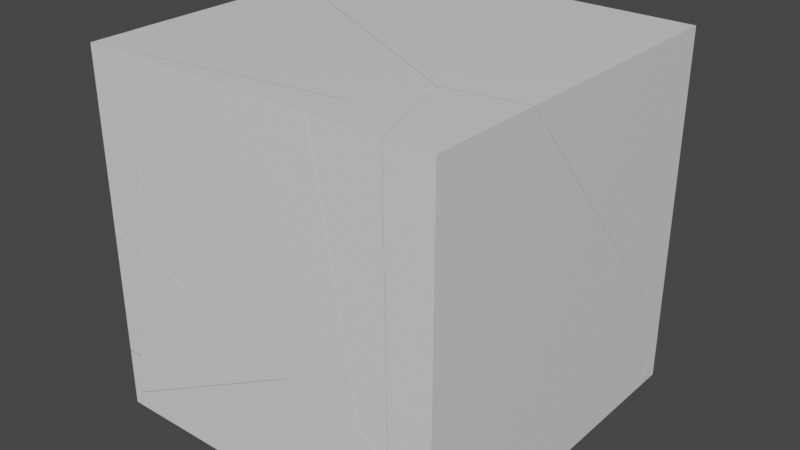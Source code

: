 # Source: Box_shatter.blend  (saved by Blender 2.90.8; exported with 4.5.12 LTS)
import bpy
from mathutils import Matrix  # noqa: F401  (used for matrix-valued properties, if any)

bpy.ops.wm.read_factory_settings(use_empty=True)
scene = bpy.context.scene
scene.name = 'Scene'

# ---- collections
col_collection = bpy.data.collections.new('Collection'); scene.collection.children.link(col_collection)

# ---- materials (node trees are filled in below, after node groups)
mat_material = bpy.data.materials.new('Material')
mat_material.alpha_threshold = 0.0
mat_material.use_transparent_shadow = False
mat_material.line_color = (0.0, 0.0, 0.0, 1.0)

# ---- material node trees
mat_material.use_nodes = True; mat_material.node_tree.nodes.clear()
_N = mat_material.node_tree.nodes; _L = mat_material.node_tree.links
n0 = _N.new('ShaderNodeOutputMaterial'); n0.name = 'Material Output'; n0.location = (300, 300)
n1 = _N.new('ShaderNodeBsdfPrincipled'); n1.name = 'Principled BSDF'; n1.location = (10, 300)
n1.distribution = 'GGX'
n1.subsurface_method = 'BURLEY'
n1.inputs[2].default_value = 0.4
n1.inputs[3].default_value = 1.45
n1.inputs[27].default_value = (0.0, 0.0, 0.0, 1.0)
n1.inputs[28].default_value = 1.0
_L.new(n1.outputs[0], n0.inputs[0])
n0.is_active_output = True

# ---- world
world_world = bpy.data.worlds.new('World'); scene.world = world_world
world_world.use_nodes = True; world_world.node_tree.nodes.clear()
_N = world_world.node_tree.nodes; _L = world_world.node_tree.links
n0 = _N.new('ShaderNodeOutputWorld'); n0.name = 'World Output'; n0.location = (300, 300)
n1 = _N.new('ShaderNodeBackground'); n1.name = 'Background'; n1.location = (10, 300)
n1.inputs[0].default_value = (0.05088, 0.05088, 0.05088, 1.0)
_L.new(n1.outputs[0], n0.inputs[0])
n0.is_active_output = True
world_world.color = (0.05088, 0.05088, 0.05088)
world_world.use_sun_shadow = False
world_world.sun_shadow_jitter_overblur = 0.0

# ---- meshes
me_cube_cell_007 = bpy.data.meshes.new('Cube_cell.007')
me_cube_cell_007.from_pydata([(1.026, 0.3703, 0.5608), (0.2768, -0.02804, -0.7666), (0.6197, 0.3195, -1.12), (-0.7072, -0.2052, 0.2842), (-0.8776, -0.03661, 0.4743), (-0.6674, -0.4093, 0.5608), (-0.8606, -0.1074, 0.5608), (-0.7395, -0.2966, 0.5608), (1.026, 0.3703, -1.102), (0.84, 0.3703, -1.138), (-0.6435, 0.3703, 0.5608), (-0.7565, 0.3703, 0.3615), (1.026, -1.006, 0.5608), (0.5965, -1.075, 0.5608), (-0.6968, 0.2531, 0.5608), (0.6021, 0.3703, -1.098), (-0.06524, 0.3703, -0.3815), (-0.6968, 0.2531, 0.5608), (-0.8606, -0.1074, 0.5608), (-0.7395, -0.2966, 0.5608), (-0.6674, -0.4093, 0.5608), (1.026, 0.3703, -1.102), (0.84, 0.3703, -1.138), (0.6021, 0.3703, -1.098), (-0.6435, 0.3703, 0.5608), (-0.7565, 0.3703, 0.3615), (1.026, -1.006, 0.5608), (0.5965, -1.075, 0.5608), (-0.06524, 0.3703, -0.3815)], [], [(0, 24, 17, 6, 19, 5, 13, 26), (4, 7, 18), (4, 25, 16, 2, 1), (4, 1, 3), (2, 23, 22), (12, 27, 1, 2, 22, 21), (4, 3, 20, 7), (4, 18, 14), (8, 9, 15, 28, 11, 24, 0), (14, 10, 25, 4), (20, 3, 1, 27), (16, 23, 2), (26, 8, 0)])
_k = set([(5, 13), (5, 19), (6, 17), (6, 19), (7, 18), (7, 20), (8, 9), (8, 26), (9, 15), (10, 14), (10, 25), (11, 24), (11, 28), (12, 21), (12, 27), (13, 26), (14, 18), (15, 28), (16, 23), (16, 25), (17, 24), (20, 27), (21, 22), (22, 23)])
me_cube_cell_007.attributes.new('sharp_edge', 'BOOLEAN', 'EDGE').data.foreach_set('value', [ (min(e.vertices), max(e.vertices)) in _k for e in me_cube_cell_007.edges])
_uv = me_cube_cell_007.uv_layers.new(name='UVMap')
_uv.uv.foreach_set('vector', [0.625, 0.5, 0.8337, 0.5, 0.8404, 0.5147, 0.8609, 0.5597, 0.8457, 0.5834, 0.8367, 0.5974, 0.6787, 0.6807, 0.625, 0.672, 0.0, 0.0, 0.6351, 0.0, 0.6316, 0.6316, 0.0, 0.0, 0.8903, 0.0, 1.0, 0.4968, 1.0, 1.0, 1.0, 1.0, 0.0, 0.0, 1.0, 0.0, 1.0, 1.0, 0.0, 0.0, 0.5026, 0.0, 0.5047, 0.5047, 0.1336, 0.02827, 0.964, 0.964, 0.0, 0.0, 1.0, 0.0, 1.0, 0.5047, 0.97, 0.9326, 0.0, 0.0, 1.0, 0.0, 1.0, 0.8476, 0.6351, 0.6351, 0.0, 0.0, 0.6316, 0.0, 0.6336, 0.6336, 0.4171, 0.5, 0.4126, 0.4767, 0.4176, 0.447, 0.5072, 0.3635, 0.6001, 0.2771, 0.625, 0.2913, 0.625, 0.5, 1.0, 0.6336, 0.8669, 0.757, 0.1097, 0.0, 1.0, 0.0, 0.1524, 0.0, 0.0, 0.0, 1.0, 0.0, 1.0, 0.964, 0.4968, 0.4968, 1.0, 0.4974, 1.0, 1.0, 0.625, 0.672, 0.4171, 0.5, 0.625, 0.5])
me_cube_cell_007.materials.append(mat_material)
me_cube_cell_007.use_remesh_fix_poles = True
me_cube_cell_007.use_remesh_preserve_attributes = False
me_cube_cell_007.use_mirror_vertex_groups = False
me_cube_cell_007.update()
me_cube_cell_001 = bpy.data.meshes.new('Cube_cell.001')
me_cube_cell_001.from_pydata([(0.25, -1.162, 1.328), (0.25, -1.162, -0.672), (-0.4982, 0.4388, -0.001026), (-0.1569, 0.7857, -0.3532), (0.0208, -1.162, -0.672), (-0.002151, -1.162, 1.328), (-0.005143, -1.152, 1.328), (0.25, 0.8382, -0.3371), (0.06918, 0.8382, -0.3725), (0.2256, 0.8382, -0.4317), (0.25, 0.8382, -0.4409), (0.25, -0.5405, 1.328), (-0.1779, -0.6099, 1.328), (0.25, 0.6548, -0.672), (-0.2026, 0.5199, -0.672), (-0.1347, 0.5403, -0.672), (-0.4084, 0.1825, -0.672), (-0.2299, 0.4754, -0.672), (-0.002151, -1.162, 1.328), (0.0208, -1.162, -0.672), (-0.005143, -1.152, 1.328), (0.25, 0.8382, -0.3371), (0.06918, 0.8382, -0.3725), (0.2256, 0.8382, -0.4317), (0.25, 0.8382, -0.4409), (0.25, -0.5405, 1.328), (-0.1779, -0.6099, 1.328), (0.25, 0.6548, -0.672), (-0.1347, 0.5403, -0.672), (-0.2026, 0.5199, -0.672), (-0.4084, 0.1825, -0.672), (-0.2299, 0.4754, -0.672)], [], [(1, 0, 18, 19), (2, 26, 11, 21, 22, 3), (2, 20, 26), (24, 23, 8, 7), (19, 30, 17, 29, 28, 13, 1), (31, 16, 2), (16, 4, 5, 20, 2), (14, 31, 2, 3), (25, 12, 6, 18, 0), (15, 14, 3, 22, 9), (9, 10, 27, 15), (13, 24, 7, 25, 0, 1)])
_k = set([(4, 5), (4, 16), (5, 20), (6, 12), (6, 18), (7, 8), (7, 25), (8, 23), (9, 10), (9, 22), (10, 27), (11, 21), (11, 26), (12, 25), (13, 24), (13, 28), (14, 15), (14, 31), (15, 27), (16, 31), (17, 29), (17, 30), (18, 19), (19, 30), (20, 26), (21, 22), (23, 24), (28, 29)])
me_cube_cell_001.attributes.new('sharp_edge', 'BOOLEAN', 'EDGE').data.foreach_set('value', [ (min(e.vertices), max(e.vertices)) in _k for e in me_cube_cell_001.edges])
_uv = me_cube_cell_001.uv_layers.new(name='UVMap')
_uv.uv.foreach_set('vector', [0.375, 0.75, 0.625, 0.75, 0.625, 0.7815, 0.375, 0.7787, 0.0, 0.0, 0.9637, 0.0, 0.9635, 0.9188, 0.1121, 0.02864, 0.4903, 0.0, 0.0, 0.0, 0.0, 0.0, 0.9638, 0.0, 0.9637, 0.9637, 0.4039, 0.5, 0.405, 0.4969, 0.4124, 0.4774, 0.4169, 0.5, 0.3463, 0.75, 0.2927, 0.582, 0.315, 0.5453, 0.3184, 0.5398, 0.3269, 0.5372, 0.375, 0.5229, 0.375, 0.75, 0.06955, 0.06955, 1.0, 0.06889, 1.0, 1.0, 0.06889, 0.06889, 0.9699, 0.01332, 0.9695, 0.9657, 0.9638, 0.9638, 1.0, 1.0, 0.1359, 0.1359, 0.06955, 0.0, 1.0, 0.0, 1.0, 1.0, 0.625, 0.6723, 0.6785, 0.681, 0.6569, 0.7488, 0.6565, 0.75, 0.625, 0.75, 0.1514, 0.1514, 0.1359, 0.0, 1.0, 0.0, 1.0, 0.5097, 0.877, 0.877, 0.877, 0.0, 0.9242, 0.07484, 0.9054, 0.7538, 0.1514, 0.0, 0.375, 0.5229, 0.4039, 0.5, 0.4169, 0.5, 0.625, 0.6723, 0.625, 0.75, 0.375, 0.75])
me_cube_cell_001.materials.append(mat_material)
me_cube_cell_001.use_remesh_fix_poles = True
me_cube_cell_001.use_remesh_preserve_attributes = False
me_cube_cell_001.use_mirror_vertex_groups = False
me_cube_cell_001.update()
me_cube_cell_002 = bpy.data.meshes.new('Cube_cell.002')
me_cube_cell_002.from_pydata([(-0.0987, 0.2324, 0.07383), (-0.004492, -0.1743, -0.01192), (-0.0987, 0.2324, -0.13), (-0.0987, -0.06335, -0.04653), (-0.0987, -0.1508, -0.02148), (-0.0987, -0.2255, 0.07383), (-0.0987, -0.1813, 0.01734), (0.0121, -0.2446, 0.07383), (-0.0346, -0.2367, 0.07383), (0.1162, 0.2324, -0.1249), (0.2295, 0.2324, 0.07383), (0.1757, 0.1142, 0.07383), (0.09776, 0.2324, -0.1255), (-0.0987, 0.2324, -0.13), (-0.0987, -0.06335, -0.04653), (-0.0987, -0.1508, -0.02148), (-0.0987, -0.2255, 0.07383), (-0.0987, -0.1813, 0.01734), (0.1757, 0.1142, 0.07383), (0.0121, -0.2446, 0.07383), (-0.0346, -0.2367, 0.07383), (0.2295, 0.2324, 0.07383), (0.1162, 0.2324, -0.1249), (0.09776, 0.2324, -0.1255)], [], [(1, 19, 8, 6, 4), (14, 13, 23), (22, 21, 18, 1), (10, 9, 12, 2, 0), (2, 3, 15, 17, 16, 0), (18, 19, 1), (23, 22, 1, 4, 14), (16, 20, 7, 11, 10, 0), (8, 5, 6)])
_k = set([(2, 3), (2, 12), (3, 15), (4, 6), (4, 14), (5, 6), (5, 8), (7, 11), (7, 20), (8, 19), (9, 10), (9, 12), (10, 11), (13, 14), (13, 23), (15, 17), (16, 17), (16, 20), (18, 19), (18, 21), (21, 22), (22, 23)])
me_cube_cell_002.attributes.new('sharp_edge', 'BOOLEAN', 'EDGE').data.foreach_set('value', [ (min(e.vertices), max(e.vertices)) in _k for e in me_cube_cell_002.edges])
_uv = me_cube_cell_002.uv_layers.new(name='UVMap')
_uv.uv.foreach_set('vector', [0.0, 0.0, 0.6335, 0.0, 1.0, 0.3308, 1.0, 0.7075, 0.6542, 0.6542, 1.0, 0.8218, 0.2969, 0.1193, 1.0, 0.1189, 0.1095, 0.1095, 0.8662, 0.1093, 1.0, 0.3682, 1.0, 1.0, 0.625, 0.291, 0.6002, 0.2769, 0.6001, 0.2746, 0.5995, 0.25, 0.625, 0.25, 0.5995, 0.25, 0.61, 0.213, 0.6131, 0.2021, 0.6179, 0.1983, 0.625, 0.1928, 0.625, 0.25, 0.3682, 0.3682, 1.0, 0.3665, 1.0, 1.0, 0.1189, 0.1189, 0.1095, 0.0, 1.0, 0.0, 1.0, 0.6542, 0.8218, 0.8218, 0.875, 0.5572, 0.867, 0.5586, 0.8611, 0.5596, 0.8407, 0.5148, 0.834, 0.5, 0.875, 0.5, 0.3308, 0.3308, 0.7075, 0.331, 0.7075, 0.7075])
me_cube_cell_002.materials.append(mat_material)
me_cube_cell_002.use_remesh_fix_poles = True
me_cube_cell_002.use_remesh_preserve_attributes = False
me_cube_cell_002.use_mirror_vertex_groups = False
me_cube_cell_002.update()
me_cube_cell_003 = bpy.data.meshes.new('Cube_cell.003')
me_cube_cell_003.from_pydata([(-0.5992, 0.4513, -0.8063), (-0.3341, -0.1242, 0.915), (-0.5047, 0.04488, 1.105), (0.993, 0.3998, -0.4875), (0.651, 0.05306, -0.1356), (-0.5992, -1.091, -0.8063), (-0.5992, -0.7604, -0.2636), (-0.5992, 0.04813, 1.063), (-0.5992, 0.06833, 1.096), (-0.5992, 0.1563, 1.071), (-0.5992, 0.4513, 0.9873), (-0.3842, 0.4513, 0.9929), (0.3047, 0.4513, 0.2535), (-0.4028, 0.4513, 0.9924), (0.9745, 0.4513, -0.4661), (0.745, 0.4513, -0.8063), (0.8341, 0.4513, -0.6744), (-0.579, -1.097, -0.8063), (-0.5704, -1.1, -0.8063), (0.7402, -0.2032, -0.8063), (0.9469, 0.1341, -0.8063), (0.7799, -0.1385, -0.8063), (-0.5992, -1.091, -0.8063), (-0.5992, -0.7604, -0.2636), (-0.5992, 0.04813, 1.063), (-0.5992, 0.06833, 1.096), (-0.5992, 0.1563, 1.071), (-0.5992, 0.4513, 0.9873), (-0.3842, 0.4513, 0.9929), (0.3047, 0.4513, 0.2535), (-0.4028, 0.4513, 0.9924), (0.9745, 0.4513, -0.4661), (0.745, 0.4513, -0.8063), (0.8341, 0.4513, -0.6744), (-0.579, -1.097, -0.8063), (-0.5704, -1.1, -0.8063), (0.7402, -0.2032, -0.8063), (0.9469, 0.1341, -0.8063), (0.7799, -0.1385, -0.8063)], [], [(0, 32, 37, 38, 36, 35, 34, 22), (0, 27, 30, 28, 12, 31, 16, 32), (4, 19, 21, 3), (29, 11, 2, 1, 3), (1, 4, 3), (22, 23, 7, 25, 26, 27, 0), (20, 15, 33, 3), (33, 14, 3), (14, 29, 3), (24, 6, 17, 18, 1), (13, 10, 9), (6, 5, 17), (9, 8, 2, 11, 13), (21, 20, 3), (8, 24, 1, 2), (4, 1, 18, 19)])
_k = set([(5, 6), (5, 17), (6, 24), (7, 23), (7, 25), (8, 9), (8, 24), (9, 10), (10, 13), (11, 13), (11, 29), (12, 28), (12, 31), (14, 29), (14, 33), (15, 20), (15, 33), (16, 31), (16, 32), (17, 18), (18, 19), (19, 21), (20, 21), (22, 23), (22, 34), (25, 26), (26, 27), (27, 30), (28, 30), (32, 37), (34, 35), (35, 36), (36, 38), (37, 38)])
me_cube_cell_003.attributes.new('sharp_edge', 'BOOLEAN', 'EDGE').data.foreach_set('value', [ (min(e.vertices), max(e.vertices)) in _k for e in me_cube_cell_003.edges])
_uv = me_cube_cell_003.uv_layers.new(name='UVMap')
_uv.uv.foreach_set('vector', [0.125, 0.5, 0.293, 0.5, 0.3183, 0.5397, 0.2974, 0.5737, 0.2924, 0.5818, 0.1286, 0.6939, 0.1275, 0.6936, 0.125, 0.6928, 0.375, 0.25, 0.5992, 0.25, 0.5998, 0.2745, 0.5999, 0.2769, 0.5075, 0.363, 0.4175, 0.4467, 0.3915, 0.4292, 0.375, 0.418, 0.0, 0.0, 0.9312, 0.0, 1.0, 0.1346, 1.0, 1.0, 0.4947, 0.4947, 0.1104, 0.0, 0.0, 0.0, 1.0, 0.0, 1.0, 1.0, 0.0, 0.0, 1.0, 0.0, 1.0, 1.0, 0.375, 0.0572, 0.4428, 0.09853, 0.6087, 0.1996, 0.6128, 0.2021, 0.6097, 0.2131, 0.5992, 0.25, 0.375, 0.25, 0.1358, 0.1358, 0.9111, 0.1349, 1.0, 0.4929, 1.0, 1.0, 0.4929, 0.4929, 1.0, 0.4923, 1.0, 1.0, 0.4923, 0.4923, 1.0, 0.4947, 1.0, 1.0, 0.1593, 0.1593, 0.6958, 0.0, 0.9744, 0.0, 1.0, 0.02814, 1.0, 1.0, 1.0, 0.8802, 0.2964, 0.1776, 1.0, 0.1793, 0.6958, 0.6958, 0.9743, 0.6955, 0.9744, 0.9744, 0.1793, 0.1793, 0.3472, 0.0, 1.0, 0.0, 1.0, 0.8896, 0.8802, 0.8802, 0.1346, 0.1346, 1.0, 0.1358, 1.0, 1.0, 0.3472, 0.3472, 0.1593, 0.0, 1.0, 0.0, 1.0, 1.0, 0.0, 0.0, 0.0, 0.0, 0.9719, 0.0, 0.9312, 0.9312])
me_cube_cell_003.materials.append(mat_material)
me_cube_cell_003.use_remesh_fix_poles = True
me_cube_cell_003.use_remesh_preserve_attributes = False
me_cube_cell_003.use_mirror_vertex_groups = False
me_cube_cell_003.update()
me_cube_cell_001_cell_008 = bpy.data.meshes.new('Cube_cell.001_cell.008')
me_cube_cell_001_cell_008.from_pydata([(0.1119, 0.04503, 0.1066), (0.08056, 0.04503, 0.1183), (-0.07607, 0.04503, 0.1767), (0.1119, 0.04503, -0.08015), (0.1119, 0.02703, -0.1226), (0.1119, -0.02662, -0.1226), (0.1119, -0.05906, -0.1045), (0.1119, -0.1026, -0.08011), (0.03801, 0.04503, -0.1226), (0.0499, 0.03309, -0.1226), (-0.1414, 0.04503, 0.05658), (0.01233, 0.04503, -0.1091), (-0.141, 0.04503, -0.02673), (-0.07652, -0.08593, 0.01163), (0.07648, -0.09955, -0.06292), (-0.1355, -0.04724, 0.08243), (-0.1326, -0.08087, 0.03889), (-0.1131, 0.03651, 0.1798), (-0.1124, 0.04503, 0.1828), (0.1119, 0.04503, 0.1066), (0.08056, 0.04503, 0.1183), (-0.07607, 0.04503, 0.1767), (0.1119, 0.04503, -0.08015), (0.1119, 0.02703, -0.1226), (0.1119, -0.02662, -0.1226), (0.1119, -0.05906, -0.1045), (0.1119, -0.1026, -0.08011), (0.03801, 0.04503, -0.1226), (0.03801, 0.04503, -0.1226), (0.03801, 0.04503, -0.1226), (0.0499, 0.03309, -0.1226), (0.01233, 0.04503, -0.1091), (-0.141, 0.04503, -0.02673), (-0.1124, 0.04503, 0.1828), (-0.1414, 0.04503, 0.05658)], [], [(1, 21, 17, 15, 16, 13), (5, 30, 27, 23), (33, 17, 21), (28, 31, 32, 34, 18, 2, 20, 19, 22), (13, 14, 26, 0, 1), (12, 11, 9, 24, 25, 14, 13, 16), (15, 17, 33, 10), (11, 8, 9), (10, 12, 16, 15), (25, 26, 14), (23, 22, 19, 7, 6, 5), (29, 3, 4)])
_k = set([(0, 1), (0, 26), (1, 21), (2, 18), (2, 20), (3, 4), (3, 29), (4, 29), (5, 6), (5, 30), (6, 7), (7, 19), (8, 9), (8, 11), (9, 24), (10, 12), (10, 33), (11, 12), (18, 34), (19, 20), (21, 33), (22, 23), (22, 28), (23, 27), (24, 25), (25, 26), (27, 30), (28, 31), (31, 32), (32, 34)])
me_cube_cell_001_cell_008.attributes.new('sharp_edge', 'BOOLEAN', 'EDGE').data.foreach_set('value', [ (min(e.vertices), max(e.vertices)) in _k for e in me_cube_cell_001_cell_008.edges])
_uv = me_cube_cell_001_cell_008.uv_layers.new(name='UVMap')
_uv.uv.foreach_set('vector', [0.1223, 0.1223, 0.4978, 0.0, 0.583, 0.0, 0.6015, 0.2666, 0.5804, 0.383, 0.4439, 0.4439, 0.375, 0.509, 0.3673, 0.5015, 0.366, 0.5, 0.375, 0.5023, 0.5019, 0.07697, 0.417, 0.0, 0.5022, 0.0, 0.375, 0.4908, 0.3767, 0.4876, 0.387, 0.4684, 0.3974, 0.4683, 0.4132, 0.472, 0.4124, 0.4765, 0.4051, 0.4961, 0.4036, 0.5, 0.3803, 0.5, 0.4439, 0.0, 0.6686, 0.515, 0.7204, 0.6339, 0.1576, 0.09522, 0.1223, 0.0, 0.12, 0.12, 0.5124, 0.0, 0.6353, 0.0, 0.9274, 0.09849, 1.0, 0.1783, 1.0, 0.3057, 0.578, 0.3919, 0.4233, 0.4233, 0.3641, 0.0, 0.6902, 0.5408, 0.6925, 0.565, 0.1283, 0.0, 1.0, 0.4876, 0.5305, 0.01649, 1.0, 0.3647, 0.1283, 0.1283, 1.0, 0.1274, 1.0, 0.4491, 0.3641, 0.3641, 0.1783, 0.1783, 0.3155, 0.1787, 0.3057, 0.3057, 0.375, 0.5023, 0.3803, 0.5, 0.4036, 0.5, 0.3803, 0.5185, 0.3773, 0.513, 0.375, 0.509, 0.5172, 0.514, 0.8032, 0.5126, 0.8033, 0.6981])
me_cube_cell_001_cell_008.materials.append(mat_material)
me_cube_cell_001_cell_008.use_remesh_fix_poles = True
me_cube_cell_001_cell_008.use_remesh_preserve_attributes = False
me_cube_cell_001_cell_008.use_mirror_vertex_groups = False
me_cube_cell_001_cell_008.update()
me_cube_cell_001_cell_001 = bpy.data.meshes.new('Cube_cell.001_cell.001')
me_cube_cell_001_cell_001.from_pydata([(0.287, -0.01869, -0.03836), (-0.09891, -0.1331, -0.03836), (0.287, 0.01383, 0.002749), (0.287, 0.05776, -0.02166), (0.287, 0.08768, -0.03836), (0.2087, 0.1626, -0.03836), (-0.07747, 0.1626, -0.03836), (-0.1429, 0.04641, -0.03836), (0.07981, 0.1626, 0.03037), (0.03308, 0.1626, 0.05505), (-0.00918, 0.1626, 0.01961), (0.2512, 0.01701, 0.02021), (0.0972, 0.03042, 0.09486), (0.07186, 0.03266, 0.1071), (0.04124, 0.0352, 0.1217), (-0.1638, -0.1427, -0.02634), (-0.1321, -0.1429, -0.03836), (-0.157, -0.1035, 0.02065), (-0.1921, -0.1112, -0.03836), (-0.2097, -0.08357, -0.03836), (-0.1704, -0.1356, -0.02904), (-0.1687, -0.09839, 0.008389), (-0.2018, -0.08335, -0.02638), (-0.2071, -0.08097, -0.03205), (0.287, 0.01383, 0.002749), (0.287, -0.01869, -0.03836), (-0.09891, -0.1331, -0.03836), (-0.1321, -0.1429, -0.03836), (0.287, 0.05776, -0.02166), (0.287, 0.08768, -0.03836), (0.2087, 0.1626, -0.03836), (-0.07747, 0.1626, -0.03836), (-0.1429, 0.04641, -0.03836), (-0.2097, -0.08357, -0.03836), (0.07981, 0.1626, 0.03037), (-0.00918, 0.1626, 0.01961), (0.03308, 0.1626, 0.05505), (-0.1921, -0.1112, -0.03836)], [], [(26, 25, 24, 11, 12), (0, 1, 27, 37, 33, 32, 31, 30, 29), (21, 22, 23, 19, 18, 20), (31, 35, 36, 34, 30), (11, 24, 28), (18, 16, 15, 20), (7, 19, 23), (22, 21, 17, 14, 9, 10), (8, 9, 14, 13), (29, 3, 2, 0), (17, 21, 20, 15), (13, 12, 11, 28, 4, 5, 8), (12, 13, 14, 17, 15, 16, 26), (23, 22, 10, 6, 7)])
_k = set([(0, 1), (0, 2), (1, 27), (2, 3), (3, 29), (4, 5), (4, 28), (5, 8), (6, 7), (6, 10), (7, 19), (8, 9), (9, 10), (16, 18), (16, 26), (18, 19), (24, 25), (24, 28), (25, 26), (27, 37), (29, 30), (30, 34), (31, 32), (31, 35), (32, 33), (33, 37), (34, 36), (35, 36)])
me_cube_cell_001_cell_001.attributes.new('sharp_edge', 'BOOLEAN', 'EDGE').data.foreach_set('value', [ (min(e.vertices), max(e.vertices)) in _k for e in me_cube_cell_001_cell_001.edges])
_uv = me_cube_cell_001_cell_001.uv_layers.new(name='UVMap')
_uv.uv.foreach_set('vector', [0.8484, 0.0, 0.8484, 0.7564, 0.7244, 0.6378, 0.6718, 0.5171, 0.4468, 0.0, 0.375, 0.5227, 0.3268, 0.537, 0.3226, 0.5382, 0.3151, 0.5342, 0.3129, 0.5308, 0.3213, 0.5145, 0.3294, 0.5, 0.3652, 0.5, 0.375, 0.5094, 0.7634, 0.7634, 0.8484, 0.7264, 0.8622, 0.7205, 0.8776, 0.7269, 0.8775, 0.7948, 0.8547, 0.8547, 0.375, 0.4544, 0.3822, 0.463, 0.3867, 0.4683, 0.3836, 0.4741, 0.375, 0.4902, 1.0, 0.3082, 0.8619, 0.1801, 1.0, 0.1801, 0.581, 0.01987, 0.5802, 0.2128, 0.4796, 0.1117, 0.5024, 0.09049, 1.0, 0.4797, 0.8809, 0.0477, 1.0, 0.08085, 0.07344, 0.07344, 0.192, 0.05894, 0.2344, 0.05454, 1.0, 0.5541, 1.0, 0.8745, 0.8438, 0.8438, 1.0, 0.8795, 0.12, 0.0, 0.4265, 0.0, 1.0, 0.567, 0.375, 0.5094, 0.3771, 0.5131, 0.3801, 0.5186, 0.375, 0.5227, 0.7026, 0.7026, 1.0, 0.7634, 1.0, 0.8547, 0.8305, 0.8305, 0.567, 0.567, 0.5846, 0.4868, 0.6918, 0.0, 0.8199, 0.0, 0.8903, 0.07734, 0.9956, 0.5011, 0.8795, 0.8795, 0.4468, 0.4468, 0.5085, 0.4195, 0.583, 0.387, 1.0, 0.7026, 1.0, 0.8305, 0.9238, 0.8557, 0.8484, 0.8484, 0.08085, 0.08085, 0.07344, 0.0, 0.8438, 0.0, 0.8435, 0.7672, 0.4797, 0.4797])
me_cube_cell_001_cell_001.materials.append(mat_material)
me_cube_cell_001_cell_001.use_remesh_fix_poles = True
me_cube_cell_001_cell_001.use_remesh_preserve_attributes = False
me_cube_cell_001_cell_001.use_mirror_vertex_groups = False
me_cube_cell_001_cell_001.update()
me_cube_cell_001_cell_003 = bpy.data.meshes.new('Cube_cell.001_cell.003')
me_cube_cell_001_cell_003.from_pydata([(-0.1505, 0.1191, -0.01942), (0.1208, 0.1191, -0.01942), (0.06876, 0.0001412, -0.01942), (-0.06272, 0.1191, 0.1107), (0.01209, -0.1104, -0.01942), (0.004614, -0.1248, -0.01942), (0.006977, -0.1224, -0.01358), (0.1208, 0.1191, -0.01942), (0.06876, 0.0001412, -0.01942), (0.01209, -0.1104, -0.01942), (-0.06272, 0.1191, 0.1107), (0.004614, -0.1248, -0.01942), (-0.1505, 0.1191, -0.01942)], [], [(12, 10, 7), (8, 1, 3, 6), (6, 11, 9, 8), (11, 6, 3, 0), (7, 2, 4, 5, 12)])
_k = set([(0, 3), (0, 11), (1, 3), (1, 8), (2, 4), (2, 7), (4, 5), (5, 12), (7, 10), (8, 9), (9, 11), (10, 12)])
me_cube_cell_001_cell_003.attributes.new('sharp_edge', 'BOOLEAN', 'EDGE').data.foreach_set('value', [ (min(e.vertices), max(e.vertices)) in _k for e in me_cube_cell_001_cell_003.edges])
_uv = me_cube_cell_001_cell_003.uv_layers.new(name='UVMap')
_uv.uv.foreach_set('vector', [0.375, 0.4183, 0.3913, 0.4293, 0.375, 0.4523, 1.0, 0.4711, 0.9704, 0.814, 0.2919, 0.1348, 1.0, 0.08756, 0.08756, 0.08756, 0.08301, 0.0, 0.1252, 0.0, 0.4711, 0.4711, 0.8717, 0.7191, 0.8634, 0.7155, 0.561, 0.1226, 0.8785, 0.1223, 0.3273, 0.5, 0.3208, 0.5149, 0.3137, 0.5287, 0.3127, 0.5305, 0.2933, 0.5])
me_cube_cell_001_cell_003.materials.append(mat_material)
me_cube_cell_001_cell_003.use_remesh_fix_poles = True
me_cube_cell_001_cell_003.use_remesh_preserve_attributes = False
me_cube_cell_001_cell_003.use_mirror_vertex_groups = False
me_cube_cell_001_cell_003.update()
me_cube_cell_001_cell_004 = bpy.data.meshes.new('Cube_cell.001_cell.004')
me_cube_cell_001_cell_004.from_pydata([(-0.0009474, 0.08401, -0.1176), (-0.01849, 0.0438, -0.1176), (-0.03504, 0.005347, -0.1176), (0.009361, 0.08401, -0.1176), (0.1229, 0.08401, -0.02223), (0.1223, 0.08401, 0.06117), (0.09865, 0.08401, 0.07342), (0.04416, 0.08401, -0.08842), (0.1307, -0.0426, 0.04387), (0.1282, -0.009157, 0.08697), (0.08965, -0.07133, 0.02289), (-0.08394, 0.08401, 0.1668), (-0.1868, 0.08401, 0.01435), (0.06322, -0.003191, 0.1187), (-0.0338, 0.005347, 0.1657), (-0.06631, -0.1804, -0.05662), (-0.0681, 0.05882, 0.1665), (-0.0783, -0.1752, -0.06909), (-0.1204, -0.1462, -0.1041), (-0.117, -0.1572, -0.1095), (-0.0009474, 0.08401, -0.1176), (-0.01849, 0.0438, -0.1176), (-0.03504, 0.005347, -0.1176), (0.009361, 0.08401, -0.1176), (0.1229, 0.08401, -0.02223), (0.1223, 0.08401, 0.06117), (-0.08394, 0.08401, 0.1668), (0.09865, 0.08401, 0.07342), (0.04416, 0.08401, -0.08842), (-0.1868, 0.08401, 0.01435)], [], [(16, 11, 12, 18, 19, 17), (23, 22, 21, 20), (20, 29, 26, 27, 25, 24, 28, 23), (7, 4, 8, 10), (18, 12, 0, 1), (13, 9, 5, 6), (9, 8, 4, 5), (17, 19, 2, 3), (3, 7, 10, 15, 17), (6, 11, 16, 14, 13), (1, 2, 19, 18), (14, 16, 17, 15), (15, 10, 8, 9, 13, 14)])
_k = set([(0, 1), (0, 12), (1, 2), (2, 3), (3, 7), (4, 5), (4, 7), (5, 6), (6, 11), (11, 12), (20, 21), (20, 29), (21, 22), (22, 23), (23, 28), (24, 25), (24, 28), (25, 27), (26, 27), (26, 29)])
me_cube_cell_001_cell_004.attributes.new('sharp_edge', 'BOOLEAN', 'EDGE').data.foreach_set('value', [ (min(e.vertices), max(e.vertices)) in _k for e in me_cube_cell_001_cell_004.edges])
_uv = me_cube_cell_001_cell_004.uv_layers.new(name='UVMap')
_uv.uv.foreach_set('vector', [0.1849, 0.1849, 0.1844, 0.123, 0.5564, 0.1226, 0.8448, 0.6879, 0.8579, 0.7148, 0.7592, 0.7592, 0.329, 0.5, 0.3234, 0.5098, 0.3255, 0.505, 0.3277, 0.5, 0.375, 0.4527, 0.3915, 0.4295, 0.4105, 0.4423, 0.3989, 0.4652, 0.3973, 0.4681, 0.3869, 0.4682, 0.3786, 0.4583, 0.375, 0.454, 1.0, 0.8728, 0.1278, 0.0, 0.4523, 0.0, 1.0, 0.4744, 1.0, 0.678, 0.2969, 0.1204, 0.9851, 0.1201, 1.0, 0.2175, 1.0, 0.3308, 0.655, 0.0, 0.8786, 0.0, 1.0, 0.1213, 0.6324, 0.6324, 0.5477, 0.0, 0.8722, 0.0, 0.8708, 0.8708, 0.9601, 0.7138, 0.09393, 0.0, 0.6004, 0.0, 1.0, 0.1195, 0.1195, 0.1195, 0.1272, 0.0, 0.5256, 0.0, 0.76, 0.7128, 0.7466, 0.7466, 0.1213, 0.1213, 0.7173, 0.1209, 0.6926, 0.1815, 0.6383, 0.3101, 0.3308, 0.3308, 0.2175, 0.2175, 0.3996, 0.0, 0.9061, 0.0, 0.678, 0.678, 0.09257, 0.09257, 1.0, 0.1849, 0.9546, 0.7499, 0.6973, 0.6973, 1.0, 0.6973, 0.6719, 0.449, 0.5856, 0.3836, 0.6092, 0.2664, 0.7638, 0.1973, 1.0, 0.09257])
me_cube_cell_001_cell_004.materials.append(mat_material)
me_cube_cell_001_cell_004.use_remesh_fix_poles = True
me_cube_cell_001_cell_004.use_remesh_preserve_attributes = False
me_cube_cell_001_cell_004.use_mirror_vertex_groups = False
me_cube_cell_001_cell_004.update()
me_cube_cell_001_cell_005 = bpy.data.meshes.new('Cube_cell.001_cell.005')
me_cube_cell_001_cell_005.from_pydata([(0.01528, 0.003747, -0.008854), (0.01528, 0.003747, 0.02656), (0.01528, -0.01124, -0.008854), (-0.04585, 0.003747, -0.008854), (0.01528, 0.003747, 0.02656), (0.01528, -0.01124, -0.008854), (-0.04585, 0.003747, -0.008854)], [], [(0, 4, 5), (6, 4, 0), (2, 1, 3), (5, 6, 0)])
_k = set([(1, 2), (1, 3), (2, 3), (4, 5), (4, 6), (5, 6)])
me_cube_cell_001_cell_005.attributes.new('sharp_edge', 'BOOLEAN', 'EDGE').data.foreach_set('value', [ (min(e.vertices), max(e.vertices)) in _k for e in me_cube_cell_001_cell_005.edges])
_uv = me_cube_cell_001_cell_005.uv_layers.new(name='UVMap')
_uv.uv.foreach_set('vector', [0.375, 0.5, 0.3794, 0.5, 0.375, 0.5019, 0.375, 0.4924, 0.3794, 0.5, 0.375, 0.5, 0.3143, 0.2019, 0.4716, 0.2016, 0.4733, 0.4484, 0.375, 0.5019, 0.3674, 0.5, 0.375, 0.5])
me_cube_cell_001_cell_005.materials.append(mat_material)
me_cube_cell_001_cell_005.use_remesh_fix_poles = True
me_cube_cell_001_cell_005.use_remesh_preserve_attributes = False
me_cube_cell_001_cell_005.use_mirror_vertex_groups = False
me_cube_cell_001_cell_005.update()
me_cube_cell_001_cell_006 = bpy.data.meshes.new('Cube_cell.001_cell.006')
me_cube_cell_001_cell_006.from_pydata([(0.0003581, -0.0128, -0.003044), (-0.00482, -0.004862, -0.003044), (0.001888, -0.004058, 0.007414), (0.02958, -0.004165, -0.003044), (-0.02253, 0.02299, -0.003044), (-0.004482, 0.002893, 0.004762), (-0.00482, -0.004862, -0.003044), (0.0003581, -0.0128, -0.003044), (-0.02253, 0.02299, -0.003044), (0.02958, -0.004165, -0.003044)], [], [(2, 5, 6, 7), (5, 8, 6), (9, 2, 7), (9, 8, 5, 2), (4, 3, 0, 1)])
_k = set([(0, 1), (0, 3), (1, 4), (3, 4), (6, 7), (6, 8), (7, 9), (8, 9)])
me_cube_cell_001_cell_006.attributes.new('sharp_edge', 'BOOLEAN', 'EDGE').data.foreach_set('value', [ (min(e.vertices), max(e.vertices)) in _k for e in me_cube_cell_001_cell_006.edges])
_uv = me_cube_cell_001_cell_006.uv_layers.new(name='UVMap')
_uv.uv.foreach_set('vector', [0.8347, 0.8347, 1.0, 0.8584, 1.0, 0.8774, 0.8632, 0.8632, 0.8584, 0.8584, 0.8775, 0.809, 0.8774, 0.8774, 0.9336, 0.8567, 1.0, 0.8347, 1.0, 0.8632, 0.5746, 0.3658, 0.5742, 0.5357, 0.508, 0.4098, 0.4855, 0.3663, 0.3156, 0.5349, 0.3221, 0.5383, 0.3184, 0.5394, 0.3178, 0.5384])
me_cube_cell_001_cell_006.materials.append(mat_material)
me_cube_cell_001_cell_006.use_remesh_fix_poles = True
me_cube_cell_001_cell_006.use_remesh_preserve_attributes = False
me_cube_cell_001_cell_006.use_mirror_vertex_groups = False
me_cube_cell_001_cell_006.update()
me_cube_cell_001_cell_003_cell_008 = bpy.data.meshes.new('Cube_cell.001_cell.003_cell.008')
me_cube_cell_001_cell_003_cell_008.from_pydata([(0.03995, 0.008078, -0.05774), (0.0652, 0.0262, 0.03638), (0.06283, 0.0262, 0.0277), (-0.05754, 0.0262, 0.05681), (-0.04143, -0.02092, 0.03691), (0.06455, 0.003463, 0.02818), (-0.04835, -0.0133, 0.04085), (0.06509, 0.02029, 0.03424), (-0.06461, 0.004945, 0.05022), (-0.02673, -0.05425, -0.01062), (0.009907, -0.05749, -0.02837), (0.05262, -0.02046, 0.002433), (0.06006, -0.01384, 0.008021), (-0.06812, 0.0262, -0.01457), (0.03281, 0.0262, -0.06625), (-0.04601, -0.03597, -0.006468), (0.03172, -0.005697, -0.05573), (0.03733, 0.008334, -0.06298), (-0.07564, -0.007436, -0.0002099), (-0.07379, 0.0008439, -0.003742), (0.04101, 0.0262, -0.04952), (-0.06086, 0.0262, 0.03445), (0.0652, 0.0262, 0.03638), (0.06283, 0.0262, 0.0277), (0.04101, 0.0262, -0.04952), (-0.05754, 0.0262, 0.05681), (-0.06086, 0.0262, 0.03445), (-0.06812, 0.0262, -0.01457), (0.03281, 0.0262, -0.06625)], [], [(0, 24, 2, 7, 5, 12), (28, 17, 16, 10, 9, 15, 18, 19, 27), (22, 23, 20, 14, 13, 26, 3), (11, 10, 16), (15, 9, 4, 6), (17, 28, 24, 0), (2, 1, 7), (21, 27, 19), (19, 18, 8, 25, 21), (6, 8, 18, 15), (25, 8, 6, 4, 5, 7, 1), (16, 17, 0, 12, 11), (4, 9, 10, 11, 12, 5)])
_k = set([(1, 2), (1, 25), (2, 24), (3, 22), (3, 26), (13, 14), (13, 26), (14, 20), (20, 23), (21, 25), (21, 27), (22, 23), (24, 28), (27, 28)])
me_cube_cell_001_cell_003_cell_008.attributes.new('sharp_edge', 'BOOLEAN', 'EDGE').data.foreach_set('value', [ (min(e.vertices), max(e.vertices)) in _k for e in me_cube_cell_001_cell_003_cell_008.edges])
_uv = me_cube_cell_001_cell_003_cell_008.uv_layers.new(name='UVMap')
_uv.uv.foreach_set('vector', [0.0, 0.0, 0.2679, 0.0, 1.0, 0.4015, 1.0, 0.4495, 0.7661, 0.4576, 0.3936, 0.3936, 0.8758, 0.6907, 0.8315, 0.6669, 0.7971, 0.6234, 0.6716, 0.4824, 0.6829, 0.4191, 0.7285, 0.4005, 0.7982, 0.3496, 0.8179, 0.3608, 0.8786, 0.4019, 0.4145, 0.4642, 0.4134, 0.4639, 0.4037, 0.4612, 0.4016, 0.4602, 0.4081, 0.4476, 0.4142, 0.4485, 0.417, 0.4489, 1.0, 0.5387, 0.4621, 0.3444, 1.0, 0.2877, 0.5636, 0.0, 0.7455, 0.1613, 0.409, 0.0568, 0.3329, 0.0, 1.0, 0.08113, 0.7439, 0.2531, 0.7321, 0.0, 1.0, 0.0, 0.4015, 0.4015, 0.4652, 0.402, 0.4495, 0.4495, 0.4453, 0.0, 0.4427, 0.3646, 0.1621, 0.0, 0.1621, 0.1621, 0.1885, 0.0, 0.5629, 0.0, 0.6114, 0.348, 0.4453, 0.4453, 0.3329, 0.3329, 0.4371, 0.0, 0.8115, 0.0, 0.5636, 0.5636, 0.5005, 0.4678, 0.2886, 0.2871, 0.1069, 0.08478, 0.03099, 0.0, 0.2748, 0.0, 0.4425, 0.1537, 0.5014, 0.2079, 0.2877, 0.2877, 0.9189, 0.0, 1.0, 0.0, 1.0, 0.3936, 0.5387, 0.5387, 0.969, 0.0, 0.9198, 0.1245, 0.8306, 0.1641, 0.7437, 0.07186, 0.7287, 0.05519, 0.7252, 0.0])
me_cube_cell_001_cell_003_cell_008.materials.append(mat_material)
me_cube_cell_001_cell_003_cell_008.use_remesh_fix_poles = True
me_cube_cell_001_cell_003_cell_008.use_remesh_preserve_attributes = False
me_cube_cell_001_cell_003_cell_008.use_mirror_vertex_groups = False
me_cube_cell_001_cell_003_cell_008.update()
me_cube_cell_001_cell_003_cell_009 = bpy.data.meshes.new('Cube_cell.001_cell.003_cell.009')
me_cube_cell_001_cell_003_cell_009.from_pydata([(0.03516, -0.04519, -0.03131), (-0.02546, 0.02713, -0.01665), (-0.006348, 0.005555, 0.0482), (0.0152, 0.001163, 0.03462), (-0.05595, -0.03714, 0.01281), (-0.01429, -0.001034, 0.04284), (0.0456, -0.005101, 0.01539), (0.03664, 0.007121, -0.02436), (0.03182, 0.006547, -0.04578), (-0.03439, 0.01352, -0.01407), (-0.02799, 0.02743, -0.02169)], [], [(0, 4, 9, 10, 8), (1, 2, 3), (1, 7, 8, 10), (3, 6, 7, 1), (9, 4, 5), (6, 3, 2, 5, 4, 0), (5, 2, 1, 10, 9), (8, 7, 6, 0)])
_uv = me_cube_cell_001_cell_003_cell_009.uv_layers.new(name='UVMap')
_uv.uv.foreach_set('vector', [0.643, 0.643, 0.6711, 0.4855, 0.7939, 0.6247, 0.828, 0.6701, 0.7731, 0.7731, 0.0, 0.0, 0.3854, 0.0, 0.3054, 0.3054, 0.0, 0.0, 0.4667, 0.0, 0.8232, 0.3144, 0.07639, 0.07639, 1.0, 0.3054, 0.6876, 0.2215, 0.5333, 0.0, 1.0, 0.0, 0.7074, 0.0, 0.653, 0.5225, 0.4644, 0.0, 0.5962, 0.1366, 0.6718, 0.09163, 0.7253, 0.05991, 0.7415, 0.07606, 0.8263, 0.166, 0.6045, 0.2645, 0.4644, 0.4644, 0.6146, 0.0, 1.0, 0.0, 1.0, 0.07639, 0.7074, 0.7074, 0.7731, 0.0, 0.7746, 0.09693, 0.744, 0.2601, 0.643, 0.0])
me_cube_cell_001_cell_003_cell_009.materials.append(mat_material)
me_cube_cell_001_cell_003_cell_009.use_remesh_fix_poles = True
me_cube_cell_001_cell_003_cell_009.use_remesh_preserve_attributes = False
me_cube_cell_001_cell_003_cell_009.use_mirror_vertex_groups = False
me_cube_cell_001_cell_003_cell_009.update()
me_cube_cell_001_cell_003_cell_001 = bpy.data.meshes.new('Cube_cell.001_cell.003_cell.001')
me_cube_cell_001_cell_003_cell_001.from_pydata([(0.006231, 0.01243, 0.03833), (-0.01394, 0.01243, 0.00916), (-0.02999, 0.01243, -0.01462), (-0.01498, -0.01142, -0.01485), (0.0194, 0.01243, 0.03614), (0.009032, 0.01243, -0.0346), (-0.008244, -0.02192, -0.01502), (0.001404, -0.0203, -0.02046), (0.003267, -0.01234, -0.02391), (0.01607, 0.01243, 0.01335), (0.01174, -0.008589, 0.02647), (0.0194, 0.01243, 0.03614), (0.006231, 0.01243, 0.03833), (-0.01394, 0.01243, 0.00916), (-0.02999, 0.01243, -0.01462), (0.01607, 0.01243, 0.01335), (0.009032, 0.01243, -0.0346)], [], [(13, 14, 3), (10, 11, 12), (6, 10, 12, 13, 3), (15, 11, 10, 7, 8), (8, 16, 15), (16, 8, 7, 6, 3, 14), (10, 6, 7), (4, 9, 5, 2, 1, 0)])
_k = set([(0, 1), (0, 4), (1, 2), (2, 5), (4, 9), (5, 9), (11, 12), (11, 15), (12, 13), (13, 14), (14, 16), (15, 16)])
me_cube_cell_001_cell_003_cell_001.attributes.new('sharp_edge', 'BOOLEAN', 'EDGE').data.foreach_set('value', [ (min(e.vertices), max(e.vertices)) in _k for e in me_cube_cell_001_cell_003_cell_001.edges])
_uv = me_cube_cell_001_cell_003_cell_001.uv_layers.new(name='UVMap')
_uv.uv.foreach_set('vector', [0.1231, 0.1231, 0.1811, 0.123, 0.1816, 0.1816, 0.3131, 0.3131, 0.5004, 0.4725, 0.5003, 0.5003, 0.8218, 0.1635, 0.3131, 0.0, 0.5003, 0.0, 1.0, 0.1231, 1.0, 0.1816, 1.0, 0.4391, 0.7271, 0.3363, 0.4643, 0.0, 0.8153, 0.0, 1.0, 0.1595, 0.1595, 0.1595, 0.4397, 0.07933, 0.4391, 0.4391, 0.8786, 0.3962, 0.8194, 0.3557, 0.8005, 0.3447, 0.797, 0.3184, 0.8223, 0.3077, 0.8797, 0.2845, 1.0, 0.5357, 0.8913, 0.1166, 1.0, 0.1847, 0.4171, 0.4486, 0.4142, 0.4482, 0.4082, 0.4473, 0.4107, 0.4424, 0.4137, 0.4444, 0.4173, 0.447])
me_cube_cell_001_cell_003_cell_001.materials.append(mat_material)
me_cube_cell_001_cell_003_cell_001.use_remesh_fix_poles = True
me_cube_cell_001_cell_003_cell_001.use_remesh_preserve_attributes = False
me_cube_cell_001_cell_003_cell_001.use_mirror_vertex_groups = False
me_cube_cell_001_cell_003_cell_001.update()
me_cube_cell_001_cell_003_cell_002 = bpy.data.meshes.new('Cube_cell.001_cell.003_cell.002')
me_cube_cell_001_cell_003_cell_002.from_pydata([(0.02597, 0.01376, -0.03206), (-0.02906, -0.003916, 0.008017), (0.03712, 0.01376, 0.01746), (0.005709, 0.01376, 0.01681), (0.02845, -0.02458, -0.02134), (0.03329, -0.02387, 0.0001946), (-0.005938, -0.0126, -0.007486), (-0.03626, 0.01376, -0.0002008), (-0.03104, -0.003816, 0.002617), (-0.02825, 0.01376, 0.01599), (0.03712, 0.01376, 0.01746), (0.02597, 0.01376, -0.03206), (-0.03626, 0.01376, -0.0002008), (0.005709, 0.01376, 0.01681), (-0.02825, 0.01376, 0.01599)], [], [(11, 10, 5, 4), (1, 13, 14), (8, 6, 1), (5, 10, 13, 1), (4, 6, 8, 12, 11), (6, 4, 5, 1), (7, 9, 3, 2, 0), (12, 8, 1, 14)])
_k = set([(0, 2), (0, 7), (2, 3), (3, 9), (7, 9), (10, 11), (10, 13), (11, 12), (12, 14), (13, 14)])
me_cube_cell_001_cell_003_cell_002.attributes.new('sharp_edge', 'BOOLEAN', 'EDGE').data.foreach_set('value', [ (min(e.vertices), max(e.vertices)) in _k for e in me_cube_cell_001_cell_003_cell_002.edges])
_uv = me_cube_cell_001_cell_003_cell_002.uv_layers.new(name='UVMap')
_uv.uv.foreach_set('vector', [0.874, 0.0, 0.8742, 0.2224, 0.7795, 0.09761, 0.7777, 0.0, 0.0, 0.0, 0.2613, 0.0, 0.2593, 0.2593, 1.0, 0.06004, 0.827, 0.0, 1.0, 0.0, 0.5312, 0.5312, 0.8551, 0.5026, 1.0, 0.7387, 1.0, 1.0, 0.7777, 0.7777, 0.8093, 0.7213, 0.8328, 0.6731, 0.8757, 0.6959, 0.874, 0.874, 1.0, 0.173, 0.8732, 0.3041, 0.5312, 0.0, 1.0, 0.0, 0.4015, 0.4604, 0.4035, 0.4614, 0.4036, 0.4657, 0.4037, 0.4696, 0.3975, 0.4682, 0.2623, 0.221, 0.07907, 0.07907, 0.0, 0.0, 0.2593, 0.0])
me_cube_cell_001_cell_003_cell_002.materials.append(mat_material)
me_cube_cell_001_cell_003_cell_002.use_remesh_fix_poles = True
me_cube_cell_001_cell_003_cell_002.use_remesh_preserve_attributes = False
me_cube_cell_001_cell_003_cell_002.use_mirror_vertex_groups = False
me_cube_cell_001_cell_003_cell_002.update()
me_cube_cell_001_cell_003_cell_003 = bpy.data.meshes.new('Cube_cell.001_cell.003_cell.003')
me_cube_cell_001_cell_003_cell_003.from_pydata([(0.001943, 0.001368, 0.02286), (-0.002837, -0.02595, -0.00983), (0.0136, 0.004051, 0.0219), (0.02781, -0.02865, -0.02467), (0.02007, -0.01068, 0.0008924), (-0.02938, 0.01543, -0.00917), (-0.01992, 0.01694, -0.01448), (-0.001294, -0.0008013, -0.01848), (-0.01, 0.02829, 0.03099)], [], [(0, 8, 5, 1), (0, 2, 8), (1, 3, 4, 2, 0), (6, 5, 8), (4, 3, 7), (5, 6, 7, 3, 1), (7, 6, 8, 2, 4)])
_uv = me_cube_cell_001_cell_003_cell_003.uv_layers.new(name='UVMap')
_uv.uv.foreach_set('vector', [0.0, 0.0, 0.325, 0.01398, 0.7911, 0.1603, 0.08892, 0.08892, 0.0, 0.0, 0.02683, 0.0, 0.258, 0.258, 1.0, 0.08892, 0.9254, 0.122, 0.9515, 0.05503, 0.9732, 0.0, 1.0, 0.0, 0.193, 0.193, 0.2328, 0.1254, 0.5302, 0.5302, 1.0, 0.308, 0.6932, 0.2781, 1.0, 0.1639, 0.7927, 0.3202, 0.7958, 0.3459, 0.7527, 0.3805, 0.6836, 0.4151, 0.6931, 0.3621, 0.1639, 0.1639, 0.193, 0.0, 0.5516, 0.01707, 0.4634, 0.2151, 0.308, 0.308])
me_cube_cell_001_cell_003_cell_003.materials.append(mat_material)
me_cube_cell_001_cell_003_cell_003.use_remesh_fix_poles = True
me_cube_cell_001_cell_003_cell_003.use_remesh_preserve_attributes = False
me_cube_cell_001_cell_003_cell_003.use_mirror_vertex_groups = False
me_cube_cell_001_cell_003_cell_003.update()
me_cube_cell_001_cell_003_cell_004 = bpy.data.meshes.new('Cube_cell.001_cell.003_cell.004')
me_cube_cell_001_cell_003_cell_004.from_pydata([(0.04014, 0.005151, 0.03146), (0.04083, 0.01412, 0.03463), (-0.04124, -0.003341, -0.04847), (-0.01718, 0.01412, 0.04428), (-0.01925, 0.01412, 0.03678), (-0.04048, 0.01412, -0.04065), (0.02011, 0.01412, -0.03958), (0.02384, 0.01094, -0.04093), (-0.01764, -0.008142, 0.03622), (-0.01729, 0.009004, 0.04243), (-0.02175, -0.02514, 0.0163), (0.02948, -0.03575, -0.01618), (0.02043, -0.02332, -0.0563), (-0.01718, 0.01412, 0.04428), (-0.01925, 0.01412, 0.03678), (-0.04048, 0.01412, -0.04065), (0.02011, 0.01412, -0.03958), (0.04083, 0.01412, 0.03463)], [], [(1, 16, 5, 14, 13), (2, 15, 6, 7, 12), (2, 12, 11, 10), (3, 9, 8, 0, 17), (11, 12, 7, 6, 17, 0), (9, 3, 4), (4, 15, 2, 10, 8, 9), (8, 10, 11, 0)])
_k = set([(1, 13), (1, 16), (3, 4), (3, 17), (4, 15), (5, 14), (5, 16), (6, 15), (6, 17), (13, 14)])
me_cube_cell_001_cell_003_cell_004.attributes.new('sharp_edge', 'BOOLEAN', 'EDGE').data.foreach_set('value', [ (min(e.vertices), max(e.vertices)) in _k for e in me_cube_cell_001_cell_003_cell_004.edges])
_uv = me_cube_cell_001_cell_003_cell_004.uv_layers.new(name='UVMap')
_uv.uv.foreach_set('vector', [0.4132, 0.4717, 0.4039, 0.4691, 0.4038, 0.4616, 0.4135, 0.4642, 0.4144, 0.4645, 0.0, 0.0, 0.2593, 0.0, 1.0, 0.4534, 1.0, 0.4823, 0.468, 0.468, 0.0, 0.0, 0.468, 0.0, 0.6848, 0.2389, 0.3892, 0.3892, 0.5015, 0.2039, 0.4505, 0.1571, 0.2796, 0.0, 0.4125, 0.0, 0.5019, 0.08107, 0.7489, 0.2726, 0.78, 0.108, 0.8662, 0.2201, 0.8742, 0.2306, 0.8745, 0.5634, 0.8519, 0.5379, 1.0, 0.4459, 0.9449, 0.4045, 1.0, 0.4044, 0.4044, 0.4044, 0.7407, 0.0, 1.0, 0.0, 1.0, 0.3892, 0.6941, 0.4535, 0.4459, 0.4459, 0.7204, 0.0, 0.7231, 0.05447, 0.5959, 0.1304, 0.5875, 0.0])
me_cube_cell_001_cell_003_cell_004.materials.append(mat_material)
me_cube_cell_001_cell_003_cell_004.use_remesh_fix_poles = True
me_cube_cell_001_cell_003_cell_004.use_remesh_preserve_attributes = False
me_cube_cell_001_cell_003_cell_004.use_mirror_vertex_groups = False
me_cube_cell_001_cell_003_cell_004.update()
me_cube_cell_006_cell_007 = bpy.data.meshes.new('Cube_cell.006_cell.007')
me_cube_cell_006_cell_007.from_pydata([(-0.8727, -0.2138, -0.6117), (-0.8724, -0.2532, -0.6117), (-0.7949, -0.1606, -0.6117), (0.7557, -0.4031, 0.001112), (0.6555, -0.01169, -0.311), (0.5248, 0.3831, 0.09926), (0.4503, 0.6081, 0.334), (0.7705, -0.3814, -0.01779), (0.7727, -0.3886, -0.007674), (0.7632, -0.3597, 0.01393), (0.614, 0.09993, 0.2232), (0.5631, 0.2568, 0.2944), (0.6734, -0.08312, 0.14), (0.4639, 0.5652, 0.3494), (0.4562, 0.5896, 0.3432), (0.4611, 0.5739, 0.3509), (-0.707, -0.1322, 0.5675), (-0.706, -0.1079, 0.5756), (-0.7056, -0.05513, 0.5807), (-0.7106, 0.454, 0.5656), (-0.7025, 0.3522, 0.619), (0.2748, -0.6606, 0.06625), (0.2208, -0.6606, 0.08373), (-0.7288, -0.6606, 0.3896), (-0.8278, -0.6606, -0.5114), (-0.8576, -0.6606, -0.5269), (-0.7219, -0.4893, 0.4473), (-0.87, -0.5967, -0.6117), (0.6858, -0.1031, -0.4053), (0.4292, -0.01897, -0.6117), (0.449, -0.03645, -0.6117), (-0.01698, 0.3718, -0.6117), (-0.01614, -0.2342, -0.6117), (0.04964, 0.6529, -0.1151), (0.08806, 0.814, 0.17), (0.09817, 0.8569, 0.246), (-0.1091, 0.7537, 0.3281), (-0.8727, -0.2138, -0.6117), (-0.8724, -0.2532, -0.6117), (-0.87, -0.5967, -0.6117), (-0.7949, -0.1606, -0.6117), (-0.01698, 0.3718, -0.6117), (0.2748, -0.6606, 0.06625), (0.2208, -0.6606, 0.08373), (-0.7288, -0.6606, 0.3896), (-0.8278, -0.6606, -0.5114), (-0.8576, -0.6606, -0.5269), (0.449, -0.03645, -0.6117), (0.4292, -0.01897, -0.6117), (-0.01614, -0.2342, -0.6117)], [], [(38, 39, 46, 44, 26), (3, 8, 9), (28, 7, 3, 42, 45, 49, 47), (7, 28, 4, 5, 6, 14, 15, 13, 11, 10, 12, 9, 8), (19, 36, 35, 34, 33, 40, 37), (18, 17, 11, 13), (43, 42, 3, 9, 12), (26, 44, 43, 12, 10, 16), (45, 46, 39, 49), (25, 24, 21, 22, 23), (35, 36, 14, 6), (17, 16, 10, 11), (36, 19, 20, 15, 14), (4, 28, 47, 48), (26, 16, 17, 18, 20, 19, 37, 38), (20, 18, 13, 15), (7, 8, 3), (6, 5, 34, 35), (33, 41, 40), (31, 29, 30, 32, 27, 1, 0, 2), (48, 41, 33, 34, 5, 4)])
_k = set([(0, 1), (0, 2), (1, 27), (2, 31), (21, 22), (21, 24), (22, 23), (23, 25), (24, 25), (27, 32), (29, 30), (29, 31), (30, 32), (37, 38), (37, 40), (38, 39), (39, 49), (40, 41), (41, 48), (42, 43), (42, 45), (43, 44), (44, 46), (45, 46), (47, 48), (47, 49)])
me_cube_cell_006_cell_007.attributes.new('sharp_edge', 'BOOLEAN', 'EDGE').data.foreach_set('value', [ (min(e.vertices), max(e.vertices)) in _k for e in me_cube_cell_006_cell_007.edges])
_uv = me_cube_cell_006_cell_007.uv_layers.new(name='UVMap')
_uv.uv.foreach_set('vector', [0.9763, 0.0, 0.9764, 0.7337, 0.936, 0.8298, 0.4995, 0.3934, 0.472, 0.0, 0.0, 0.0, 0.1058, 0.0, 0.07971, 0.07971, 0.439, 0.439, 0.908, 0.0, 0.0, 0.0, 0.8378, 0.0, 1.0, 0.07227, 1.0, 0.69, 0.8899, 0.8899, 0.8854, 0.6252, 0.8947, 0.8068, 0.8539, 0.7368, 0.5456, 0.3421, 0.3065, 0.07166, 0.3226, 0.07797, 0.3361, 0.08323, 0.3438, 0.08913, 0.5877, 0.2786, 0.6874, 0.3793, 0.7787, 0.48, 0.8775, 0.6054, 0.8865, 0.6214, 0.307, 0.307, 0.6703, 0.1078, 0.7957, 0.03935, 0.8387, 0.0821, 1.0, 0.2427, 1.0, 0.931, 0.9719, 0.9719, 0.1533, 0.1533, 0.1305, 0.0, 0.8964, 0.0, 0.9809, 0.9809, 0.05855, 0.05855, 0.1622, 0.0, 1.0, 0.0, 1.0, 0.07971, 0.7365, 0.7365, 0.3438, 0.2304, 0.1405, 0.0584, 1.0, 0.05855, 1.0, 0.7365, 1.0, 0.1328, 1.0, 0.8785, 0.07227, 0.07227, 0.1684, 0.04959, 0.6928, 0.04032, 0.69, 0.69, 0.3856, 0.9944, 0.3875, 0.9907, 0.4597, 0.8529, 0.4619, 0.8596, 0.5002, 0.9783, 1.0, 0.6755, 0.5754, 0.0, 0.9755, 0.0, 1.0, 0.06967, 0.1305, 0.1305, 0.1215, 0.0, 0.8672, 0.0, 0.8964, 0.8964, 1.0, 0.4246, 0.3023, 0.1521, 0.156, 0.0, 0.979, 0.0, 1.0, 0.02454, 1.0, 0.5031, 0.439, 0.0, 0.8899, 0.0, 1.0, 0.07218, 0.472, 0.472, 0.5953, 0.3812, 0.6044, 0.3749, 0.6308, 0.3671, 0.8874, 0.2978, 1.0, 0.307, 1.0, 0.9719, 0.9763, 0.9763, 0.156, 0.156, 1.0, 0.1533, 1.0, 0.9809, 0.979, 0.979, 1.0, 0.09198, 0.8942, 0.0, 1.0, 0.0, 0.06967, 0.06967, 1.0, 0.389, 1.0, 0.8227, 0.6755, 0.6755, 0.2427, 0.2427, 0.9309, 0.3432, 0.931, 0.931, 0.2357, 0.621, 0.2914, 0.6698, 0.2939, 0.672, 0.2358, 0.6967, 0.129, 0.742, 0.1287, 0.6991, 0.1287, 0.6942, 0.1384, 0.6875, 0.9278, 0.0, 0.388, 0.05832, 0.6662, 0.6353, 0.8227, 0.8227, 0.389, 0.389, 0.4969, 0.0])
me_cube_cell_006_cell_007.materials.append(mat_material)
me_cube_cell_006_cell_007.use_remesh_fix_poles = True
me_cube_cell_006_cell_007.use_remesh_preserve_attributes = False
me_cube_cell_006_cell_007.use_mirror_vertex_groups = False
me_cube_cell_006_cell_007.update()
me_cube_cell_006_cell_008 = bpy.data.meshes.new('Cube_cell.006_cell.008')
me_cube_cell_006_cell_008.from_pydata([(-1.102, -0.2376, -0.2335), (0.6333, -0.2376, -0.2335), (0.5224, 0.01739, 0.3795), (0.4732, 0.2533, 0.06241), (0.5404, 0.03259, 0.3701), (0.6279, -0.2376, 0.2573), (0.4673, -0.2376, 0.3675), (0.04556, -0.2376, 0.4434), (-0.4757, -0.2376, 0.1699), (-1.091, -0.2376, -0.153), (-1.103, -0.1772, -0.2335), (0.4533, 0.3186, -0.02885), (0.4777, 0.2496, -0.2335), (0.2057, 0.3796, -0.2335), (0.1877, 0.372, -0.2335), (0.218, 0.3848, -0.2335), (-1.08, -0.1676, -0.2335), (-1.091, -0.2376, -0.153), (-1.102, -0.2376, -0.2335), (0.6279, -0.2376, 0.2573), (0.4673, -0.2376, 0.3675), (0.04556, -0.2376, 0.4434), (-0.4757, -0.2376, 0.1699), (0.2057, 0.3796, -0.2335), (0.1877, 0.372, -0.2335), (0.218, 0.3848, -0.2335), (0.4777, 0.2496, -0.2335), (-1.08, -0.1676, -0.2335), (-1.103, -0.1772, -0.2335), (0.6333, -0.2376, -0.2335)], [], [(18, 10, 27, 14, 23, 25, 12, 29), (29, 5, 20, 21, 22, 17, 18), (26, 11, 3, 4, 19, 1), (9, 28, 0), (11, 26, 15), (3, 11, 15, 13), (4, 3, 13, 24, 2), (8, 7, 2, 24, 16), (7, 6, 2), (16, 28, 9, 8), (6, 19, 4, 2)])
_k = set([(0, 9), (0, 28), (1, 19), (1, 26), (5, 20), (5, 29), (6, 7), (6, 19), (7, 8), (8, 9), (10, 18), (10, 27), (12, 25), (12, 29), (13, 15), (13, 24), (14, 23), (14, 27), (15, 26), (16, 24), (16, 28), (17, 18), (17, 22), (20, 21), (21, 22), (23, 25)])
me_cube_cell_006_cell_008.attributes.new('sharp_edge', 'BOOLEAN', 'EDGE').data.foreach_set('value', [ (min(e.vertices), max(e.vertices)) in _k for e in me_cube_cell_006_cell_008.edges])
_uv = me_cube_cell_006_cell_008.uv_layers.new(name='UVMap')
_uv.uv.foreach_set('vector', [0.1291, 0.75, 0.129, 0.7424, 0.1319, 0.7412, 0.2904, 0.6738, 0.2926, 0.6728, 0.2942, 0.6722, 0.3266, 0.6891, 0.3461, 0.75, 0.375, 0.7789, 0.4364, 0.7796, 0.4501, 0.7997, 0.4596, 0.8524, 0.4254, 0.9176, 0.3851, 0.9945, 0.375, 0.9959, 0.958, 0.9429, 0.8953, 0.808, 0.8818, 0.7571, 0.887, 0.622, 0.9581, 0.7224, 0.9734, 0.9497, 0.938, 0.8319, 0.9764, 0.7411, 0.9764, 0.8702, 0.44, 0.44, 0.8901, 0.3932, 0.8897, 0.8897, 0.4023, 0.4023, 1.0, 0.44, 1.0, 0.8897, 0.9133, 0.9133, 0.8886, 0.8886, 0.4023, 0.0, 0.9133, 0.0, 1.0, 0.07568, 1.0, 1.0, 0.3864, 0.3864, 0.1629, 0.0, 0.0, 0.0, 0.9243, 0.0, 0.9318, 0.9318, 1.0, 0.8371, 0.1629, 0.0, 1.0, 0.0, 1.0, 0.9318, 0.9052, 0.8574, 0.447, 0.3889, 1.0, 0.3864, 0.1629, 0.1629, 0.871, 0.1637, 1.0, 0.8886, 1.0, 1.0])
me_cube_cell_006_cell_008.materials.append(mat_material)
me_cube_cell_006_cell_008.use_remesh_fix_poles = True
me_cube_cell_006_cell_008.use_remesh_preserve_attributes = False
me_cube_cell_006_cell_008.use_mirror_vertex_groups = False
me_cube_cell_006_cell_008.update()
me_cube_cell_006_cell_001 = bpy.data.meshes.new('Cube_cell.006_cell.001')
me_cube_cell_006_cell_001.from_pydata([(0.5298, -0.1377, 0.4592), (0.5329, -0.1298, -0.05507), (0.5339, -0.1358, 0.032), (0.3254, 0.5306, -0.3881), (0.3233, 0.5437, -0.5763), (0.433, 0.2012, -0.5901), (0.425, 0.2277, -0.6326), (0.5381, -0.1636, 0.4592), (-0.3875, 0.3451, 0.4592), (0.3639, -0.4861, 0.4592), (0.367, -0.4804, 0.4592), (-0.7317, 0.2849, 0.4592), (-0.7265, -0.6431, 0.4592), (-0.8401, 0.3209, -0.3076), (-0.8427, -0.1407, -0.3453), (-0.8437, -0.1367, -0.3516), (-0.3875, 0.3451, 0.4592), (0.5298, -0.1377, 0.4592), (0.3639, -0.4861, 0.4592), (0.367, -0.4804, 0.4592), (0.5381, -0.1636, 0.4592), (-0.7265, -0.6431, 0.4592), (-0.7317, 0.2849, 0.4592)], [], [(21, 18, 19, 7, 17, 16, 22), (20, 2, 1, 5, 6, 4, 3, 0), (3, 8, 0), (4, 6, 15, 13), (2, 20, 10), (3, 4, 13, 11, 8), (11, 13, 15, 14, 12), (10, 9, 1, 2), (14, 15, 6, 5), (12, 14, 5, 1, 9)])
_k = set([(0, 8), (0, 20), (7, 17), (7, 19), (8, 11), (9, 10), (9, 12), (10, 20), (11, 12), (16, 17), (16, 22), (18, 19), (18, 21), (21, 22)])
me_cube_cell_006_cell_001.attributes.new('sharp_edge', 'BOOLEAN', 'EDGE').data.foreach_set('value', [ (min(e.vertices), max(e.vertices)) in _k for e in me_cube_cell_006_cell_001.edges])
_uv = me_cube_cell_006_cell_001.uv_layers.new(name='UVMap')
_uv.uv.foreach_set('vector', [0.8358, 0.7441, 0.6995, 0.7245, 0.6991, 0.7238, 0.6777, 0.6842, 0.6787, 0.6809, 0.7934, 0.6206, 0.8364, 0.6281, 0.961, 0.001112, 0.8176, 0.1194, 0.7988, 0.149, 0.5994, 0.2654, 0.5871, 0.2772, 0.3364, 0.0826, 0.3489, 0.0, 0.9635, 0.0, 0.3489, 0.3489, 0.9636, 0.2399, 0.9635, 0.9635, 1.0, 0.9778, 0.1043, 0.0, 0.869, 0.0, 1.0, 0.1556, 1.0, 0.4323, 0.6032, 0.04552, 1.0, 0.04539, 0.2267, 0.1585, 0.02223, 0.0, 0.8444, 0.0, 0.9349, 0.1788, 0.9348, 0.366, 0.1315, 0.003912, 0.8848, 0.2969, 0.604, 0.3739, 0.599, 0.3713, 0.05124, 0.01891, 0.04539, 0.04539, 0.04335, 0.0, 0.4883, 0.0, 0.4323, 0.4323, 0.1221, 0.1221, 0.131, 0.0, 0.8957, 0.0, 0.8354, 0.8354, 0.2256, 0.1821, 1.0, 0.1221, 1.0, 0.8354, 1.0, 0.5117, 1.0, 0.9566])
me_cube_cell_006_cell_001.materials.append(mat_material)
me_cube_cell_006_cell_001.use_remesh_fix_poles = True
me_cube_cell_006_cell_001.use_remesh_preserve_attributes = False
me_cube_cell_006_cell_001.use_mirror_vertex_groups = False
me_cube_cell_006_cell_001.update()
me_cube_cell_006_cell_002 = bpy.data.meshes.new('Cube_cell.006_cell.002')
me_cube_cell_006_cell_002.from_pydata([(-0.7434, -0.2169, 0.7456), (-0.7677, -0.2169, 0.5731), (0.5996, 0.03786, -0.6397), (0.5162, 0.3424, 0.2291), (0.6072, 0.08671, -0.6207), (0.6077, 0.08524, -0.6258), (0.4087, 0.6984, -0.3473), (0.5263, 0.3139, 0.135), (0.5977, 0.116, -0.6118), (0.3464, -0.01498, 0.7456), (0.3015, -0.2169, 0.7456), (0.3028, -0.2169, 0.7381), (-0.7436, -0.1719, 0.7456), (0.334, -0.2169, 0.5588), (0.5444, -0.2169, -0.6514), (-0.8609, 0.3346, -0.06608), (-0.8677, 0.1701, -0.1214), (0.1235, -0.2169, -0.5756), (-0.07254, -0.2169, -0.5125), (-0.8835, -0.2169, -0.2509), (-0.8767, -0.046, -0.1936), (-0.7434, -0.2169, 0.7456), (-0.7677, -0.2169, 0.5731), (-0.7436, -0.1719, 0.7456), (0.3015, -0.2169, 0.7456), (0.3464, -0.01498, 0.7456), (0.3028, -0.2169, 0.7381), (0.334, -0.2169, 0.5588), (0.5444, -0.2169, -0.6514), (0.1235, -0.2169, -0.5756), (-0.07254, -0.2169, -0.5125), (-0.8835, -0.2169, -0.2509)], [], [(22, 21, 23, 15, 16, 20), (2, 27, 28), (24, 25, 12, 0), (20, 19, 22), (8, 6, 3, 7, 4, 5), (9, 3, 6, 15, 23), (4, 7, 26, 27, 2), (5, 4, 2), (7, 3, 9, 10, 26), (31, 30, 29, 14, 13, 11, 24, 0, 1), (18, 19, 20, 16), (17, 18, 16, 15, 6, 8, 2), (8, 5, 2), (28, 17, 2)])
_k = set([(0, 1), (0, 12), (1, 31), (9, 10), (9, 23), (10, 26), (11, 13), (11, 24), (12, 25), (13, 14), (14, 29), (17, 18), (17, 28), (18, 19), (19, 22), (21, 22), (21, 23), (24, 25), (26, 27), (27, 28), (29, 30), (30, 31)])
me_cube_cell_006_cell_002.attributes.new('sharp_edge', 'BOOLEAN', 'EDGE').data.foreach_set('value', [ (min(e.vertices), max(e.vertices)) in _k for e in me_cube_cell_006_cell_002.edges])
_uv = me_cube_cell_006_cell_002.uv_layers.new(name='UVMap')
_uv.uv.foreach_set('vector', [0.1061, 0.1061, 0.04716, 0.01967, 0.05106, 0.01894, 0.6034, 0.3746, 0.5441, 0.4168, 0.4712, 0.4712, 0.0, 0.0, 0.8352, 0.0, 0.835, 0.835, 0.7051, 0.75, 0.6995, 0.7248, 0.8358, 0.7444, 0.8358, 0.75, 0.4712, 0.0, 0.4985, 0.3924, 0.1061, 0.0, 0.8676, 0.591, 0.5889, 0.2789, 0.7989, 0.1502, 0.7957, 0.1944, 0.8762, 0.6009, 0.8769, 0.6037, 0.04353, 0.0, 0.4897, 0.0, 1.0, 0.1048, 1.0, 0.8693, 0.2994, 0.06191, 0.9315, 0.9315, 0.4293, 0.0, 0.9506, 0.0, 1.0, 0.1648, 1.0, 1.0, 0.9139, 0.9139, 1.0, 0.9315, 1.0, 1.0, 0.4293, 0.4293, 0.5103, 0.0, 0.9565, 0.0, 0.9571, 0.9269, 0.9506, 0.9506, 0.5004, 0.9783, 0.4677, 0.8769, 0.4599, 0.8524, 0.4504, 0.7998, 0.6016, 0.8261, 0.6241, 0.83, 0.625, 0.8301, 0.625, 0.9608, 0.6034, 0.9638, 0.9073, 0.0, 0.9072, 0.7317, 0.5903, 0.4087, 0.1897, 0.0, 0.164, 0.164, 0.09268, 0.0, 0.8103, 0.0, 0.1307, 0.0, 0.8952, 0.0, 1.0, 0.89, 1.0, 1.0, 0.89, 0.89, 1.0, 0.9139, 1.0, 1.0, 1.0, 0.835, 0.164, 0.0, 1.0, 0.0])
me_cube_cell_006_cell_002.materials.append(mat_material)
me_cube_cell_006_cell_002.use_remesh_fix_poles = True
me_cube_cell_006_cell_002.use_remesh_preserve_attributes = False
me_cube_cell_006_cell_002.use_mirror_vertex_groups = False
me_cube_cell_006_cell_002.update()
me_cube_cell_006_cell_003 = bpy.data.meshes.new('Cube_cell.006_cell.003')
me_cube_cell_006_cell_003.from_pydata([(0.1475, -0.2555, 0.795), (0.06012, 0.0005409, -0.5909), (-0.02397, 0.2961, 0.3671), (-0.02472, 0.3013, 0.2838), (-0.01459, 0.2729, 0.1885), (0.06216, 0.05732, -0.5305), (0.0007513, 0.2298, 0.04441), (0.06736, 0.0427, -0.5785), (0.0766, 0.0145, -0.5995), (-0.01961, 0.2678, 0.795), (0.1155, -0.1056, -0.6497), (0.1641, -0.2555, -0.7124), (-0.1895, -0.04715, 0.795), (-0.1924, -0.05268, 0.795), (-0.2378, -0.2555, 0.795), (0.003523, -0.2555, -0.5946), (0.004924, -0.2555, -0.6025), (0.1641, -0.2555, -0.7124), (0.1475, -0.2555, 0.795), (-0.01961, 0.2678, 0.795), (-0.1895, -0.04715, 0.795), (-0.1924, -0.05268, 0.795), (-0.2378, -0.2555, 0.795), (0.003523, -0.2555, -0.5946), (0.004924, -0.2555, -0.6025)], [], [(18, 17, 10, 8, 7, 5, 6, 4, 3, 2, 19), (0, 9, 20, 21, 22), (1, 10, 17, 24), (1, 8, 10), (1, 24, 23, 5, 7), (4, 6, 5, 23, 14, 13, 3), (22, 15, 16, 11, 0), (12, 19, 2), (2, 3, 13, 12), (7, 8, 1)])
_k = set([(0, 9), (0, 11), (9, 20), (11, 16), (12, 13), (12, 19), (13, 14), (14, 23), (15, 16), (15, 22), (17, 18), (17, 24), (18, 19), (20, 21), (21, 22), (23, 24)])
me_cube_cell_006_cell_003.attributes.new('sharp_edge', 'BOOLEAN', 'EDGE').data.foreach_set('value', [ (min(e.vertices), max(e.vertices)) in _k for e in me_cube_cell_006_cell_003.edges])
_uv = me_cube_cell_006_cell_003.uv_layers.new(name='UVMap')
_uv.uv.foreach_set('vector', [0.9112, 0.02368, 0.9581, 0.7216, 0.9194, 0.6663, 0.8869, 0.6211, 0.8781, 0.6055, 0.8707, 0.5788, 0.8003, 0.2652, 0.7971, 0.1934, 0.8007, 0.1489, 0.8184, 0.1204, 0.9607, 0.001256, 0.6567, 0.75, 0.6776, 0.6846, 0.6988, 0.724, 0.6992, 0.7246, 0.7049, 0.75, 0.0, 0.0, 0.3471, 0.0, 0.8375, 0.1317, 0.8372, 0.8372, 0.0, 0.0, 0.1037, 0.0, 0.3471, 0.3471, 0.0, 0.0, 0.8372, 0.0, 1.0, 0.05838, 1.0, 0.4253, 0.07709, 0.07709, 0.4321, 0.4321, 0.3721, 0.3721, 0.5747, 0.0, 0.9416, 0.0, 0.9714, 0.928, 0.04354, 0.0, 0.4855, 0.0, 0.625, 0.8299, 0.4513, 0.7997, 0.4503, 0.7995, 0.4366, 0.7796, 0.625, 0.7817, 1.0, 0.9545, 0.6035, 0.5582, 1.0, 0.5678, 0.5678, 0.5678, 1.0, 0.5145, 1.0, 0.9565, 0.9545, 0.9545, 1.0, 0.07709, 0.8963, 0.0, 1.0, 0.0])
me_cube_cell_006_cell_003.materials.append(mat_material)
me_cube_cell_006_cell_003.use_remesh_fix_poles = True
me_cube_cell_006_cell_003.use_remesh_preserve_attributes = False
me_cube_cell_006_cell_003.use_mirror_vertex_groups = False
me_cube_cell_006_cell_003.update()
me_cube_cell_006_cell_004 = bpy.data.meshes.new('Cube_cell.006_cell.004')
me_cube_cell_006_cell_004.from_pydata([(-0.5072, 0.1573, 0.3817), (-0.4665, -0.04841, 0.6609), (-0.4251, -0.07011, 0.6609), (0.5914, -0.0429, -0.1888), (0.54, 0.1252, -0.4019), (0.5782, 0.005353, -0.3928), (0.5893, -0.02997, -0.3753), (-0.1242, -0.2285, 0.6609), (0.3311, 0.2695, -0.4539), (0.2864, 0.3004, -0.4651), (-0.4652, -0.2881, 0.6609), (-0.5737, -0.2523, -0.1067), (-0.5818, -0.1502, -0.1604), (0.2273, 0.2528, -0.4803), (-0.4251, -0.07011, 0.6609), (-0.4665, -0.04841, 0.6609), (-0.4652, -0.2881, 0.6609), (-0.1242, -0.2285, 0.6609)], [], [(0, 9, 13, 12), (15, 14, 8, 9, 0), (13, 9, 8, 4, 5), (5, 6, 11, 12, 13), (3, 6, 5, 4), (16, 7, 2, 1), (4, 8, 14, 17, 3), (12, 11, 10, 15, 0), (6, 3, 17, 10, 11)])
_k = set([(1, 2), (1, 16), (2, 7), (7, 16), (10, 15), (10, 17), (14, 15), (14, 17)])
me_cube_cell_006_cell_004.attributes.new('sharp_edge', 'BOOLEAN', 'EDGE').data.foreach_set('value', [ (min(e.vertices), max(e.vertices)) in _k for e in me_cube_cell_006_cell_004.edges])
_uv = me_cube_cell_006_cell_004.uv_layers.new(name='UVMap')
_uv.uv.foreach_set('vector', [0.0, 0.0, 0.8072, 0.0, 0.7952, 0.03849, 0.3062, 0.3062, 0.1525, 0.1525, 0.03643, 0.0, 0.8451, 0.0, 1.0, 0.1928, 1.0, 1.0, 1.0, 0.6782, 0.7566, 0.7548, 0.7546, 0.6789, 0.7466, 0.324, 1.0, 0.07216, 0.07216, 0.07216, 0.0217, 0.0, 0.8444, 0.0, 0.9681, 0.1997, 0.6782, 0.6782, 0.3472, 0.0, 0.3349, 0.08194, 0.3044, 0.06998, 0.1926, 0.0, 0.8364, 0.6278, 0.7938, 0.6204, 0.8314, 0.6006, 0.8366, 0.5978, 0.1926, 0.1926, 0.1549, 0.0, 0.9636, 0.0, 0.9636, 0.2374, 0.3472, 0.3472, 1.0, 0.3062, 0.8869, 0.2969, 0.1317, 0.003873, 0.1525, 0.0, 1.0, 0.0, 0.0217, 0.0217, 0.8793, 0.8228, 0.6707, 0.04567, 0.8561, 0.04569, 0.8444, 0.8444])
me_cube_cell_006_cell_004.materials.append(mat_material)
me_cube_cell_006_cell_004.use_remesh_fix_poles = True
me_cube_cell_006_cell_004.use_remesh_preserve_attributes = False
me_cube_cell_006_cell_004.use_mirror_vertex_groups = False
me_cube_cell_006_cell_004.update()
me_cube_cell_006_cell_005 = bpy.data.meshes.new('Cube_cell.006_cell.005')
me_cube_cell_006_cell_005.from_pydata([(0.01553, 0.4277, 0.1691), (0.1053, 0.1706, -0.5027), (0.07907, 0.2199, 0.4325), (0.1175, 0.09946, 0.4414), (0.1476, 0.008494, 0.3476), (-0.1282, 0.3631, 0.381), (0.378, -0.683, -0.5027), (0.3536, -0.614, -0.2989), (0.1196, -0.5484, -0.5027), (0.08057, -0.5142, -0.5027), (-0.3471, -0.139, -0.5027), (-0.2804, 0.1426, -0.004968), (-0.1727, 0.3937, 0.3699), (-0.2318, 0.346, 0.3546), (-0.2365, 0.3269, 0.3209), (0.378, -0.683, -0.5027), (0.1053, 0.1706, -0.5027), (0.1196, -0.5484, -0.5027), (0.08057, -0.5142, -0.5027), (-0.3471, -0.139, -0.5027)], [], [(0, 16, 19, 11), (0, 5, 2), (2, 3, 4, 7, 15, 16, 0), (11, 14, 13, 12, 0), (4, 14, 11, 19, 18, 17, 7), (3, 2, 5, 12, 13), (17, 15, 7), (12, 5, 0), (4, 3, 13, 14), (6, 8, 9, 10, 1)])
_k = set([(1, 6), (1, 10), (6, 8), (8, 9), (9, 10), (15, 16), (15, 17), (16, 19), (17, 18), (18, 19)])
me_cube_cell_006_cell_005.attributes.new('sharp_edge', 'BOOLEAN', 'EDGE').data.foreach_set('value', [ (min(e.vertices), max(e.vertices)) in _k for e in me_cube_cell_006_cell_005.edges])
_uv = me_cube_cell_006_cell_005.uv_layers.new(name='UVMap')
_uv.uv.foreach_set('vector', [0.0, 0.0, 0.9309, 0.0, 0.9309, 0.3419, 0.2412, 0.2412, 0.0, 0.0, 0.1537, 0.0, 0.1911, 0.1911, 0.1911, 0.0, 0.3036, 0.07054, 0.3985, 0.1785, 0.8953, 0.8084, 0.9579, 0.9428, 0.9309, 0.9309, 0.0, 0.0, 1.0, 0.2412, 0.8156, 0.05766, 0.7966, 0.0386, 0.8086, 0.0, 1.0, 0.0, 0.3126, 0.0, 0.7789, 0.0, 0.6681, 0.03175, 0.3892, 0.3307, 1.0, 0.9451, 0.8892, 0.8892, 0.4413, 0.4413, 0.07517, 0.07517, 0.5842, 0.3283, 0.9271, 0.6797, 1.0, 0.7549, 0.6779, 0.6779, 1.0, 0.8892, 0.5054, 0.3949, 1.0, 0.4413, 0.9997, 0.191, 0.8463, 0.0, 1.0, 0.0, 0.3126, 0.3126, 1.0, 0.07517, 1.0, 0.6779, 0.7789, 0.7789, 0.3265, 0.6888, 0.2942, 0.672, 0.2893, 0.6677, 0.2359, 0.6208, 0.2924, 0.5821])
me_cube_cell_006_cell_005.materials.append(mat_material)
me_cube_cell_006_cell_005.use_remesh_fix_poles = True
me_cube_cell_006_cell_005.use_remesh_preserve_attributes = False
me_cube_cell_006_cell_005.use_mirror_vertex_groups = False
me_cube_cell_006_cell_005.update()
me_cube_cell_005_cell_007 = bpy.data.meshes.new('Cube_cell.005_cell.007')
me_cube_cell_005_cell_007.from_pydata([(0.1331, 0.1078, 0.02933), (-0.03719, 0.2762, 0.2198), (-0.1311, 0.2239, 0.3066), (-0.1311, 0.2994, 0.2109), (-0.02015, 0.2048, 0.3066), (0.1014, 0.01529, 0.3066), (0.1736, -0.09745, 0.3066), (-0.1311, 0.01524, 0.3066), (0.1739, -0.1375, 0.3066), (0.08134, -0.2985, -0.3582), (0.07415, -0.1365, -0.4013), (-0.1311, -0.1916, -0.3566), (-0.1311, -0.0669, -0.3905), (-0.08202, -0.08346, -0.3931), (0.05704, -0.1307, -0.4004), (-0.1311, 0.2994, 0.2109), (-0.1311, 0.2239, 0.3066), (-0.1311, -0.0669, -0.3905), (-0.02015, 0.2048, 0.3066), (0.1014, 0.01529, 0.3066), (0.1736, -0.09745, 0.3066), (-0.1311, 0.01524, 0.3066), (0.1739, -0.1375, 0.3066), (-0.1311, -0.1916, -0.3566)], [], [(0, 1, 19, 20), (1, 13, 17, 15), (1, 18, 19), (1, 0, 14, 13), (16, 18, 1, 15), (10, 14, 0), (21, 22, 6, 5, 4, 2), (8, 9, 10, 0, 20), (12, 23, 21, 2, 3), (11, 17, 13, 14, 10, 9), (7, 11, 9, 8)])
_k = set([(2, 3), (2, 4), (3, 12), (4, 5), (5, 6), (6, 22), (7, 8), (7, 11), (8, 20), (11, 17), (12, 23), (15, 16), (15, 17), (16, 18), (18, 19), (19, 20), (21, 22), (21, 23)])
me_cube_cell_005_cell_007.attributes.new('sharp_edge', 'BOOLEAN', 'EDGE').data.foreach_set('value', [ (min(e.vertices), max(e.vertices)) in _k for e in me_cube_cell_005_cell_007.edges])
_uv = me_cube_cell_005_cell_007.uv_layers.new(name='UVMap')
_uv.uv.foreach_set('vector', [0.0, 0.0, 1.0, 0.0, 1.0, 0.6356, 0.8478, 0.8478, 0.0, 0.0, 0.3122, 0.0, 0.653, 0.3446, 0.6525, 0.6525, 0.0, 0.0, 0.6355, 0.0, 0.6356, 0.6356, 0.0, 0.0, 1.0, 0.0, 1.0, 0.2424, 0.3122, 0.3122, 0.707, 0.3742, 0.3645, 0.0, 1.0, 0.0, 1.0, 0.6525, 1.0, 0.2429, 0.7576, 0.0, 1.0, 0.0, 0.875, 0.5836, 0.8369, 0.6027, 0.8369, 0.5977, 0.8459, 0.5836, 0.8611, 0.5599, 0.875, 0.5575, 0.9827, 0.9415, 0.7009, 0.436, 0.7571, 0.0, 1.0, 0.0, 1.0, 0.8478, 0.5379, 0.1562, 0.5421, 0.1406, 0.625, 0.1664, 0.625, 0.1925, 0.613, 0.2019, 0.1211, 0.1211, 0.3626, 0.121, 0.4978, 0.2404, 0.8806, 0.5789, 0.9277, 0.6206, 0.6383, 0.6383, 0.9474, 0.06954, 1.0, 0.1211, 1.0, 0.6383, 0.2062, 0.06964])
me_cube_cell_005_cell_007.materials.append(mat_material)
me_cube_cell_005_cell_007.use_remesh_fix_poles = True
me_cube_cell_005_cell_007.use_remesh_preserve_attributes = False
me_cube_cell_005_cell_007.use_mirror_vertex_groups = False
me_cube_cell_005_cell_007.update()
me_cube_cell_005_cell_008 = bpy.data.meshes.new('Cube_cell.005_cell.008')
me_cube_cell_005_cell_008.from_pydata([(-0.1139, -0.201, 0.5057), (0.1974, -0.201, 0.5057), (0.01047, 0.264, -0.1369), (0.01773, -0.201, -0.4912), (-0.1139, -0.201, -0.4499), (0.1116, 0.2764, -0.08709), (0.09122, 0.08881, -0.2396), (0.1956, 0.1246, 0.5057), (-0.1139, 0.04185, 0.5057), (-0.1139, -0.1029, -0.3756), (-0.1139, 0.2271, -0.1254), (-0.1139, 0.08543, 0.3575), (0.05963, -0.201, -0.4747), (0.05963, -0.201, -0.4747), (0.01773, -0.201, -0.4912), (-0.1139, -0.201, -0.4499), (-0.1139, 0.04185, 0.5057), (0.1956, 0.1246, 0.5057), (-0.1139, -0.1029, -0.3756), (-0.1139, 0.2271, -0.1254), (-0.1139, 0.08543, 0.3575), (0.1974, -0.201, 0.5057)], [], [(21, 7, 16, 0), (2, 5, 6), (2, 18, 19), (2, 6, 13, 14), (2, 19, 20), (2, 14, 4, 18), (13, 6, 5, 17, 1), (15, 3, 12, 21, 0), (16, 11, 10, 9, 15, 0), (17, 5, 2, 20, 8)])
_k = set([(1, 13), (1, 17), (3, 12), (3, 15), (4, 14), (4, 18), (7, 16), (7, 21), (8, 17), (8, 20), (9, 10), (9, 15), (10, 11), (11, 16), (12, 21), (13, 14), (18, 19), (19, 20)])
me_cube_cell_005_cell_008.attributes.new('sharp_edge', 'BOOLEAN', 'EDGE').data.foreach_set('value', [ (min(e.vertices), max(e.vertices)) in _k for e in me_cube_cell_005_cell_008.edges])
_uv = me_cube_cell_005_cell_008.uv_layers.new(name='UVMap')
_uv.uv.foreach_set('vector', [0.8361, 0.75, 0.8363, 0.7093, 0.875, 0.7196, 0.875, 0.75, 0.0, 0.0, 0.4276, 0.0, 0.3404, 0.3404, 0.0, 0.0, 0.7128, 0.0, 0.7118, 0.7118, 0.0, 0.0, 0.3404, 0.0, 0.9032, 0.7205, 0.9032, 0.9032, 0.0, 0.0, 0.7118, 0.0, 0.7137, 0.7137, 0.0, 0.0, 0.9032, 0.0, 0.9034, 0.7212, 0.7128, 0.7128, 0.616, 0.5092, 0.6212, 0.4892, 0.6939, 0.382, 0.9761, 0.6801, 0.976, 0.9443, 0.5055, 1.0, 0.5004, 0.9835, 0.5025, 0.9783, 0.625, 0.9611, 0.625, 1.0, 0.625, 0.03036, 0.6065, 0.03581, 0.5461, 0.05351, 0.5148, 0.01227, 0.5055, 0.0, 0.625, 0.0, 0.156, 0.08406, 0.5724, 0.0, 1.0, 0.0, 1.0, 0.7137, 0.9092, 0.837])
me_cube_cell_005_cell_008.materials.append(mat_material)
me_cube_cell_005_cell_008.use_remesh_fix_poles = True
me_cube_cell_005_cell_008.use_remesh_preserve_attributes = False
me_cube_cell_005_cell_008.use_mirror_vertex_groups = False
me_cube_cell_005_cell_008.update()
me_cube_cell_005_cell_001 = bpy.data.meshes.new('Cube_cell.005_cell.001')
me_cube_cell_005_cell_001.from_pydata([(-0.1031, -0.03741, -0.4415), (0.04511, -0.2709, 0.2228), (-0.1031, -0.2728, 0.2168), (-0.1031, 0.246, 0.264), (-0.1031, -0.2332, 0.07084), (0.1085, 0.04162, 0.2537), (0.03862, -0.1421, -0.2516), (-0.1031, 0.3716, 0.23), (0.1019, 0.3023, 0.2196), (0.1091, 0.1398, 0.2626), (0.03033, -0.1265, -0.3096), (0.008394, -0.08503, -0.4633), (0.1066, -0.2207, 0.2297), (0.07914, -0.2188, 0.03422), (-0.0542, 0.3551, 0.2275), (0.08476, 0.3081, 0.2204), (-0.03947, -0.08112, -0.4812), (-0.1031, -0.07597, -0.5048), (-0.1031, -0.07597, -0.5048), (-0.1031, -0.03741, -0.4415), (-0.1031, 0.246, 0.264), (-0.1031, -0.2728, 0.2168), (-0.1031, -0.2332, 0.07084), (-0.1031, 0.3716, 0.23)], [], [(11, 16, 15, 8), (7, 14, 0), (4, 17, 16, 11, 10), (6, 10, 11, 8, 9, 5), (5, 12, 13, 6), (12, 5, 9, 20, 21, 1), (13, 12, 1), (18, 22, 2, 3, 23, 19), (10, 6, 13, 1, 21, 4), (14, 15, 16, 17, 0), (7, 20, 9, 8, 15, 14)])
_k = set([(0, 7), (0, 17), (2, 3), (2, 22), (3, 23), (4, 17), (4, 21), (7, 20), (18, 19), (18, 22), (19, 23), (20, 21)])
me_cube_cell_005_cell_001.attributes.new('sharp_edge', 'BOOLEAN', 'EDGE').data.foreach_set('value', [ (min(e.vertices), max(e.vertices)) in _k for e in me_cube_cell_005_cell_001.edges])
_uv = me_cube_cell_005_cell_001.uv_layers.new(name='UVMap')
_uv.uv.foreach_set('vector', [1.0, 0.6287, 0.3613, 0.0, 0.757, 0.0, 1.0, 0.2435, 0.653, 0.3438, 0.3129, 0.0, 0.6536, 0.0, 1.0, 0.8776, 0.5692, 0.4469, 0.7227, 0.446, 0.8382, 0.4454, 1.0, 0.5539, 0.4143, 0.4143, 0.4025, 0.3008, 0.3713, 0.0, 0.7565, 0.0, 0.7001, 0.4371, 0.6549, 0.6549, 0.6549, 0.0, 0.6434, 0.2058, 0.5503, 0.1466, 0.4143, 0.0, 0.7121, 0.7121, 0.3905, 0.3642, 1.0, 0.3625, 1.0, 0.8775, 0.746, 0.746, 1.0, 1.0, 0.8407, 0.8407, 1.0, 0.7121, 1.0, 1.0, 0.4458, 0.1001, 0.5178, 0.08045, 0.536, 0.07549, 0.5419, 0.1403, 0.5377, 0.156, 0.4537, 0.1049, 0.5539, 0.5539, 0.6023, 0.4601, 0.8407, 0.0, 1.0, 0.0, 1.0, 0.746, 0.8776, 0.8776, 0.3129, 0.3129, 1.0, 0.243, 1.0, 0.6387, 0.7085, 0.6834, 0.6536, 0.6536, 0.8775, 0.8061, 0.8775, 0.8775, 0.3625, 0.3625, 0.5993, 0.3797, 0.6371, 0.4213, 0.9432, 0.7585])
me_cube_cell_005_cell_001.materials.append(mat_material)
me_cube_cell_005_cell_001.use_remesh_fix_poles = True
me_cube_cell_005_cell_001.use_remesh_preserve_attributes = False
me_cube_cell_005_cell_001.use_mirror_vertex_groups = False
me_cube_cell_005_cell_001.update()
me_cube_cell_005_cell_002 = bpy.data.meshes.new('Cube_cell.005_cell.002')
me_cube_cell_005_cell_002.from_pydata([(-0.02529, 0.2703, 0.1536), (-0.04773, 0.132, 0.2154), (-0.0389, -0.3338, -0.1525), (-0.04079, -0.3338, -0.1396), (0.05137, 0.1447, 0.2645), (0.0312, -0.0415, 0.1137), (0.03583, 0.3202, 0.1605), (0.0434, 0.2353, 0.2112), (0.008598, 0.322, -0.03346), (-0.003056, 0.0651, -0.1264), (0.003258, 0.2048, -0.076), (-0.0006817, -0.3338, -0.1236), (0.01605, -0.1811, 0.0003679), (-0.02112, -0.3338, -0.269), (-0.01214, -0.1367, -0.1988), (-0.0389, -0.3338, -0.1525), (-0.04079, -0.3338, -0.1396), (-0.0006817, -0.3338, -0.1236), (-0.02112, -0.3338, -0.269)], [], [(1, 0, 15, 16), (10, 0, 8), (12, 11, 13, 14), (6, 8, 0), (14, 9, 10, 8, 6, 7, 4, 5, 12), (4, 7, 0, 1), (17, 3, 2, 18), (7, 6, 0), (5, 4, 1), (16, 11, 12, 5, 1), (10, 9, 14, 13, 15, 0)])
_k = set([(2, 3), (2, 18), (3, 17), (11, 13), (11, 16), (13, 15), (15, 16), (17, 18)])
me_cube_cell_005_cell_002.attributes.new('sharp_edge', 'BOOLEAN', 'EDGE').data.foreach_set('value', [ (min(e.vertices), max(e.vertices)) in _k for e in me_cube_cell_005_cell_002.edges])
_uv = me_cube_cell_005_cell_002.uv_layers.new(name='UVMap')
_uv.uv.foreach_set('vector', [0.0, 0.0, 1.0, 0.0, 1.0, 0.9231, 0.9025, 0.9025, 1.0, 0.8291, 1.0, 1.0, 0.841, 0.841, 1.0, 0.5669, 0.6146, 0.5078, 0.5453, 0.4386, 1.0, 0.4721, 0.7127, 0.7127, 1.0, 0.841, 1.0, 1.0, 0.4721, 0.4721, 0.5066, 0.3297, 0.5306, 0.2313, 0.5509, 0.1487, 0.6433, 0.2074, 0.6674, 0.2913, 0.6927, 0.3805, 0.6209, 0.487, 0.5669, 0.5669, 0.5779, 0.5779, 0.6765, 0.0, 1.0, 0.0, 1.0, 1.0, 0.5021, 0.9784, 0.5001, 0.9834, 0.4985, 0.9831, 0.4839, 0.9809, 0.6765, 0.6765, 1.0, 0.7127, 1.0, 1.0, 1.0, 0.3363, 0.5779, 0.0, 1.0, 0.0, 1.0, 0.9025, 0.8233, 0.7258, 0.7396, 0.3464, 0.6637, 0.0, 1.0, 0.0, 0.8291, 0.8291, 0.3138, 0.0, 0.6221, 0.3613, 0.9232, 0.7154, 0.9231, 0.9231, 1.0, 1.0])
me_cube_cell_005_cell_002.materials.append(mat_material)
me_cube_cell_005_cell_002.use_remesh_fix_poles = True
me_cube_cell_005_cell_002.use_remesh_preserve_attributes = False
me_cube_cell_005_cell_002.use_mirror_vertex_groups = False
me_cube_cell_005_cell_002.update()
me_cube_cell_005_cell_003 = bpy.data.meshes.new('Cube_cell.005_cell.003')
me_cube_cell_005_cell_003.from_pydata([(-0.02262, -0.0886, -0.1), (0.007666, -0.0886, -0.1), (-0.02262, -0.0886, 0.2297), (0.05343, -0.0886, 0.2256), (0.02259, 0.04282, 0.01038), (0.006777, 0.1101, -0.1), (-0.02262, 0.09035, -0.06564), (-0.02262, 0.1111, -0.1), (0.05343, -0.0886, 0.2256), (0.007666, -0.0886, -0.1), (-0.02262, -0.0886, 0.2297), (-0.02262, 0.09035, -0.06564), (-0.02262, 0.1111, -0.1), (0.006777, 0.1101, -0.1)], [], [(0, 10, 11, 12), (9, 8, 10, 0), (4, 13, 7, 6), (12, 5, 9, 0), (6, 2, 3, 4), (13, 4, 3, 1)])
_k = set([(1, 3), (1, 13), (2, 3), (2, 6), (5, 9), (5, 12), (6, 7), (7, 13), (8, 9), (8, 10), (10, 11), (11, 12)])
me_cube_cell_005_cell_003.attributes.new('sharp_edge', 'BOOLEAN', 'EDGE').data.foreach_set('value', [ (min(e.vertices), max(e.vertices)) in _k for e in me_cube_cell_005_cell_003.edges])
_uv = me_cube_cell_005_cell_003.uv_layers.new(name='UVMap')
_uv.uv.foreach_set('vector', [0.375, 0.0, 0.4162, 0.0, 0.3793, 0.02237, 0.375, 0.02497, 0.375, 0.9962, 0.4157, 0.9905, 0.4162, 1.0, 0.375, 1.0, 0.6441, 0.6441, 0.8896, 0.7527, 0.8896, 0.8334, 0.8131, 0.8131, 0.125, 0.725, 0.1287, 0.7252, 0.1288, 0.75, 0.125, 0.75, 1.0, 0.8131, 0.3631, 0.1772, 0.6477, 0.177, 1.0, 0.6441, 0.5545, 0.02379, 0.4634, 0.07633, 0.2851, 0.1788, 0.1299, 0.02373])
me_cube_cell_005_cell_003.materials.append(mat_material)
me_cube_cell_005_cell_003.use_remesh_fix_poles = True
me_cube_cell_005_cell_003.use_remesh_preserve_attributes = False
me_cube_cell_005_cell_003.use_mirror_vertex_groups = False
me_cube_cell_005_cell_003.update()
me_cube_cell_005_cell_004 = bpy.data.meshes.new('Cube_cell.005_cell.004')
me_cube_cell_005_cell_004.from_pydata([(0.1726, 0.4724, 0.4844), (0.01561, -0.08716, -0.2197), (-0.008109, -0.2243, -0.1582), (0.07942, 0.222, -0.1895), (0.07795, 0.02345, -0.2076), (0.07947, 0.2276, -0.1889), (0.07754, -0.03609, -0.2128), (0.08519, -0.1224, -0.1616), (0.1236, -0.2671, 0.1063), (0.0981, -0.2212, -0.07334), (0.09314, -0.212, -0.1083), (0.1771, -0.3632, 0.4844), (-0.1324, 0.6372, 0.4844), (-0.1324, -0.4469, 0.4844), (0.1725, 0.4849, 0.4844), (0.08006, 0.3243, -0.18), (-0.1324, 0.4311, -0.1787), (-0.1324, 0.4114, -0.1805), (-0.1324, -0.06737, -0.2241), (-0.1324, -0.4412, 0.4648), (-0.1324, -0.2668, -0.1296), (-0.1324, -0.2617, -0.1465), (-0.1324, -0.1281, -0.2079), (-0.1324, -0.08862, -0.2259), (0.1771, -0.3632, 0.4844), (0.1726, 0.4724, 0.4844), (0.1725, 0.4849, 0.4844), (-0.1324, 0.6372, 0.4844), (-0.1324, 0.4311, -0.1787), (-0.1324, 0.4114, -0.1805), (-0.1324, -0.06737, -0.2241), (-0.1324, -0.4469, 0.4844), (-0.1324, -0.4412, 0.4648), (-0.1324, -0.2668, -0.1296), (-0.1324, -0.2617, -0.1465), (-0.1324, -0.1281, -0.2079), (-0.1324, -0.08862, -0.2259)], [], [(1, 6, 7), (2, 34, 35), (2, 1, 7, 10), (1, 2, 35, 36), (2, 10, 9, 33, 34), (30, 29, 3, 4), (5, 15, 26, 25), (24, 8, 9, 10, 7, 6, 4, 3, 5, 25), (4, 6, 1, 36, 30), (32, 33, 9, 8), (13, 11, 0, 14, 27), (8, 24, 31, 32), (27, 28, 17, 18, 23, 22, 21, 20, 19, 13), (15, 5, 3, 29, 16), (12, 26, 15, 16)])
_k = set([(0, 11), (0, 14), (11, 13), (12, 16), (12, 26), (13, 19), (14, 27), (16, 29), (17, 18), (17, 28), (18, 23), (19, 20), (20, 21), (21, 22), (22, 23), (24, 25), (24, 31), (25, 26), (27, 28), (29, 30), (30, 36), (31, 32), (32, 33), (33, 34), (34, 35), (35, 36)])
me_cube_cell_005_cell_004.attributes.new('sharp_edge', 'BOOLEAN', 'EDGE').data.foreach_set('value', [ (min(e.vertices), max(e.vertices)) in _k for e in me_cube_cell_005_cell_004.edges])
_uv = me_cube_cell_005_cell_004.uv_layers.new(name='UVMap')
_uv.uv.foreach_set('vector', [0.0, 0.0, 0.2907, 0.0, 0.326, 0.326, 0.0, 0.0, 0.714, 0.0, 0.7117, 0.7117, 0.0, 0.0, 1.0, 0.0, 1.0, 0.326, 0.4269, 0.4269, 0.0, 0.0, 1.0, 0.0, 1.0, 0.7117, 0.7461, 0.7461, 0.0, 0.0, 0.4269, 0.0, 1.0, 0.3184, 1.0, 0.8789, 0.714, 0.714, 1.0, 0.8776, 0.1219, 0.0, 0.6371, 0.0, 1.0, 0.3663, 0.6557, 0.6557, 0.7003, 0.4413, 0.9817, 0.9471, 0.9763, 0.9763, 0.9761, 0.678, 0.7961, 0.4885, 0.7106, 0.3983, 0.6939, 0.3804, 0.6686, 0.2921, 0.6443, 0.2069, 0.6467, 0.1601, 0.6554, 0.004394, 0.6557, 0.0, 0.9763, 0.0, 0.3663, 0.3663, 0.7093, 0.0, 1.0, 0.0, 1.0, 0.7461, 0.8776, 0.8776, 1.0, 0.8786, 0.1211, 0.0, 0.6816, 0.0, 1.0, 0.2564, 0.875, 0.7194, 0.8363, 0.709, 0.8369, 0.6045, 0.8369, 0.603, 0.875, 0.5839, 0.2564, 0.2564, 0.9133, 0.1254, 0.9125, 0.8785, 0.8786, 0.8786, 0.625, 0.1661, 0.5421, 0.1403, 0.5419, 0.1378, 0.5364, 0.078, 0.5362, 0.07535, 0.5385, 0.07041, 0.5461, 0.05371, 0.5483, 0.05307, 0.6226, 0.03127, 0.625, 0.03056, 1.0, 0.6381, 0.3978, 0.03499, 0.3629, 0.0, 0.8781, 0.0, 1.0, 0.1218, 0.9301, 0.1214, 0.9296, 0.8627, 0.3619, 0.0, 0.8782, 0.0])
me_cube_cell_005_cell_004.materials.append(mat_material)
me_cube_cell_005_cell_004.use_remesh_fix_poles = True
me_cube_cell_005_cell_004.use_remesh_preserve_attributes = False
me_cube_cell_005_cell_004.use_mirror_vertex_groups = False
me_cube_cell_005_cell_004.update()
me_cube_cell_005_cell_005 = bpy.data.meshes.new('Cube_cell.005_cell.005')
me_cube_cell_005_cell_005.from_pydata([(-0.06774, 0.2137, -0.4867), (-0.06774, 0.07307, -0.7174), (-0.03928, 0.02472, -0.7174), (-0.03944, 0.05412, -0.7174), (-0.03951, 0.06432, -0.7174), (0.07947, 0.2205, 0.5763), (0.05588, 0.08346, 0.6387), (-0.06774, -0.3824, 0.3243), (0.04473, -0.3824, 0.2894), (0.06344, -0.3824, 0.2835), (0.06541, -0.3824, 0.2707), (-0.06774, -0.3824, -0.3838), (-0.06774, 0.04648, 0.6497), (-0.06774, 0.18, 0.5889), (-0.06774, 0.2193, 0.5707), (0.07357, 0.3511, 0.09922), (-0.06774, -0.09509, 0.5425), (0.04351, 0.4081, -0.1113), (0.114, 0.2736, 0.3845), (0.1121, 0.2773, 0.3711), (0.08416, -0.3824, 0.1479), (0.09326, -0.1842, 0.219), (-0.03835, -0.1821, -0.7174), (0.008809, -0.3824, -0.3882), (-0.004425, 0.4121, -0.1292), (-0.06774, 0.4173, -0.1526), (-0.06774, -0.1811, -0.7174), (-0.06774, 0.07307, -0.7174), (-0.06774, 0.2137, -0.4867), (-0.03835, -0.1821, -0.7174), (-0.03928, 0.02472, -0.7174), (-0.03944, 0.05412, -0.7174), (-0.03951, 0.06432, -0.7174), (-0.06774, -0.3824, 0.3243), (0.04473, -0.3824, 0.2894), (0.06344, -0.3824, 0.2835), (0.06541, -0.3824, 0.2707), (0.08416, -0.3824, 0.1479), (0.008809, -0.3824, -0.3882), (-0.06774, -0.3824, -0.3838), (-0.06774, 0.04648, 0.6497), (-0.06774, 0.18, 0.5889), (-0.06774, 0.2193, 0.5707), (-0.06774, -0.09509, 0.5425), (-0.06774, -0.1811, -0.7174), (-0.06774, 0.4173, -0.1526)], [], [(1, 32, 31, 30, 29, 44), (4, 27, 28, 24, 17), (3, 4, 17, 15), (2, 3, 15, 19, 18, 21), (6, 40, 43, 34, 35), (5, 6, 35, 36), (21, 20, 23, 22, 2), (19, 15, 17, 24, 45, 42, 5), (42, 41, 6, 5), (43, 33, 34), (18, 19, 5), (41, 40, 6), (39, 38, 37, 10, 9, 8, 7), (44, 39, 7, 16, 12, 13, 14, 25, 0, 1), (11, 26, 22, 23), (45, 24, 28), (36, 20, 21, 18, 5)])
_k = set([(0, 1), (0, 25), (1, 32), (2, 3), (2, 22), (3, 4), (4, 27), (7, 8), (7, 16), (8, 9), (9, 10), (10, 37), (11, 23), (11, 26), (12, 13), (12, 16), (13, 14), (14, 25), (20, 23), (20, 36), (22, 26), (27, 28), (28, 45), (29, 30), (29, 44), (30, 31), (31, 32), (33, 34), (33, 43), (34, 35), (35, 36), (37, 38), (38, 39), (39, 44), (40, 41), (40, 43), (41, 42), (42, 45)])
me_cube_cell_005_cell_005.attributes.new('sharp_edge', 'BOOLEAN', 'EDGE').data.foreach_set('value', [ (min(e.vertices), max(e.vertices)) in _k for e in me_cube_cell_005_cell_005.edges])
_uv = me_cube_cell_005_cell_005.uv_layers.new(name='UVMap')
_uv.uv.foreach_set('vector', [0.125, 0.6931, 0.1285, 0.6942, 0.1285, 0.6954, 0.1286, 0.6991, 0.1287, 0.725, 0.125, 0.7248, 1.0, 0.9717, 0.6029, 0.5746, 0.1585, 0.0, 0.3602, 0.0, 1.0, 0.6298, 0.02386, 0.02386, 0.02827, 0.0, 0.3702, 0.0, 0.4128, 0.4128, 0.02386, 0.02386, 0.02386, 0.0, 0.4128, 0.0, 0.5422, 0.1401, 0.5486, 0.147, 0.4697, 0.4697, 0.0, 0.0, 0.7136, 0.0, 1.0, 0.2732, 1.0, 0.8925, 0.9033, 0.9033, 0.0, 0.0, 1.0, 0.0, 1.0, 0.9033, 0.9236, 0.9236, 1.0, 0.4697, 0.5424, 0.4357, 0.2868, 0.1805, 0.5579, 0.02379, 1.0, 0.02386, 0.8473, 0.8473, 0.6471, 0.2344, 0.6078, 0.4908, 0.7243, 0.4775, 0.8782, 0.4599, 1.0, 0.2531, 1.0, 1.0, 0.2531, 0.2531, 0.2875, 0.0, 1.0, 0.0, 1.0, 1.0, 0.2732, 0.2732, 0.8927, 0.2745, 0.8925, 0.8925, 0.8385, 0.8385, 1.0, 0.8473, 1.0, 1.0, 0.2875, 0.2875, 1.0, 0.2864, 1.0, 1.0, 0.4167, 1.0, 0.4162, 0.9904, 0.4832, 0.981, 0.4985, 0.9834, 0.5001, 0.9836, 0.5008, 0.9859, 0.5052, 1.0, 0.375, 0.02516, 0.4167, 0.0, 0.5052, 0.0, 0.5325, 0.03591, 0.5459, 0.05361, 0.5383, 0.0703, 0.536, 0.07522, 0.4456, 0.09996, 0.4038, 0.07452, 0.375, 0.05693, 0.9565, 0.8181, 0.2447, 0.1066, 0.3254, 0.1066, 0.8161, 0.5919, 0.71, 0.6842, 1.0, 0.6398, 1.0, 0.8415, 1.0, 0.9236, 0.8932, 0.861, 0.8677, 0.5424, 0.8385, 0.0, 1.0, 0.0])
me_cube_cell_005_cell_005.materials.append(mat_material)
me_cube_cell_005_cell_005.use_remesh_fix_poles = True
me_cube_cell_005_cell_005.use_remesh_preserve_attributes = False
me_cube_cell_005_cell_005.use_mirror_vertex_groups = False
me_cube_cell_005_cell_005.update()

# ---- objects
ob_cube_cell = bpy.data.objects.new('Cube_cell', me_cube_cell_007)
ob_cube_cell_002 = bpy.data.objects.new('Cube_cell.002', me_cube_cell_001)
ob_cube_cell_003 = bpy.data.objects.new('Cube_cell.003', me_cube_cell_002)
ob_cube_cell_004 = bpy.data.objects.new('Cube_cell.004', me_cube_cell_003)
ob_cube_cell_001_cell_001 = bpy.data.objects.new('Cube_cell.001_cell.001', me_cube_cell_001_cell_008)
ob_cube_cell_001_cell_002 = bpy.data.objects.new('Cube_cell.001_cell.002', me_cube_cell_001_cell_001)
ob_cube_cell_001_cell_004 = bpy.data.objects.new('Cube_cell.001_cell.004', me_cube_cell_001_cell_003)
ob_cube_cell_001_cell_005 = bpy.data.objects.new('Cube_cell.001_cell.005', me_cube_cell_001_cell_004)
ob_cube_cell_001_cell_006 = bpy.data.objects.new('Cube_cell.001_cell.006', me_cube_cell_001_cell_005)
ob_cube_cell_001_cell_007 = bpy.data.objects.new('Cube_cell.001_cell.007', me_cube_cell_001_cell_006)
ob_cube_cell_001_cell_003_cell = bpy.data.objects.new('Cube_cell.001_cell.003_cell', me_cube_cell_001_cell_003_cell_008)
ob_cube_cell_001_cell_003_cell_001 = bpy.data.objects.new('Cube_cell.001_cell.003_cell.001', me_cube_cell_001_cell_003_cell_009)
ob_cube_cell_001_cell_003_cell_002 = bpy.data.objects.new('Cube_cell.001_cell.003_cell.002', me_cube_cell_001_cell_003_cell_001)
ob_cube_cell_001_cell_003_cell_003 = bpy.data.objects.new('Cube_cell.001_cell.003_cell.003', me_cube_cell_001_cell_003_cell_002)
ob_cube_cell_001_cell_003_cell_006 = bpy.data.objects.new('Cube_cell.001_cell.003_cell.006', me_cube_cell_001_cell_003_cell_003)
ob_cube_cell_001_cell_003_cell_007 = bpy.data.objects.new('Cube_cell.001_cell.003_cell.007', me_cube_cell_001_cell_003_cell_004)
ob_cube_cell_006_cell = bpy.data.objects.new('Cube_cell.006_cell', me_cube_cell_006_cell_007)
ob_cube_cell_006_cell_001 = bpy.data.objects.new('Cube_cell.006_cell.001', me_cube_cell_006_cell_008)
ob_cube_cell_006_cell_002 = bpy.data.objects.new('Cube_cell.006_cell.002', me_cube_cell_006_cell_001)
ob_cube_cell_006_cell_003 = bpy.data.objects.new('Cube_cell.006_cell.003', me_cube_cell_006_cell_002)
ob_cube_cell_006_cell_004 = bpy.data.objects.new('Cube_cell.006_cell.004', me_cube_cell_006_cell_003)
ob_cube_cell_006_cell_005 = bpy.data.objects.new('Cube_cell.006_cell.005', me_cube_cell_006_cell_004)
ob_cube_cell_006_cell_006 = bpy.data.objects.new('Cube_cell.006_cell.006', me_cube_cell_006_cell_005)
ob_cube_cell_005_cell = bpy.data.objects.new('Cube_cell.005_cell', me_cube_cell_005_cell_007)
ob_cube_cell_005_cell_001 = bpy.data.objects.new('Cube_cell.005_cell.001', me_cube_cell_005_cell_008)
ob_cube_cell_005_cell_002 = bpy.data.objects.new('Cube_cell.005_cell.002', me_cube_cell_005_cell_001)
ob_cube_cell_005_cell_003 = bpy.data.objects.new('Cube_cell.005_cell.003', me_cube_cell_005_cell_002)
ob_cube_cell_005_cell_004 = bpy.data.objects.new('Cube_cell.005_cell.004', me_cube_cell_005_cell_003)
ob_cube_cell_005_cell_005 = bpy.data.objects.new('Cube_cell.005_cell.005', me_cube_cell_005_cell_004)
ob_cube_cell_005_cell_006 = bpy.data.objects.new('Cube_cell.005_cell.006', me_cube_cell_005_cell_005)
ob_field = bpy.data.objects.new('Field', None)

# ---- transforms, parenting, visibility, modifiers, constraints
ob_cube_cell.location = (-0.0264, 0.6297, 1.439)
ob_cube_cell.lineart.crease_threshold = 0.0
ob_cube_cell_002.location = (0.75, 0.1618, 0.672)
ob_cube_cell_002.lineart.crease_threshold = 0.0
ob_cube_cell_003.location = (-0.9013, 0.7676, 1.926)
ob_cube_cell_003.lineart.crease_threshold = 0.0
ob_cube_cell_004.location = (-0.4008, 0.5487, 0.8063)
ob_cube_cell_004.lineart.crease_threshold = 0.0
ob_cube_cell_001_cell_001.location = (0.8881, 0.955, 0.1226)
ob_cube_cell_001_cell_001.lineart.crease_threshold = 0.0
ob_cube_cell_001_cell_002.location = (0.713, 0.8374, 0.03836)
ob_cube_cell_001_cell_002.lineart.crease_threshold = 0.0
ob_cube_cell_001_cell_004.location = (0.4972, 0.8809, 0.01942)
ob_cube_cell_001_cell_004.lineart.crease_threshold = 0.0
ob_cube_cell_001_cell_005.location = (0.6226, 0.916, 0.1176)
ob_cube_cell_001_cell_005.lineart.crease_threshold = 0.0
ob_cube_cell_001_cell_006.location = (0.9847, 0.9963, 0.008854)
ob_cube_cell_001_cell_006.lineart.crease_threshold = 0.0
ob_cube_cell_001_cell_007.location = (0.547, 0.6974, 0.003044)
ob_cube_cell_001_cell_007.lineart.crease_threshold = 0.0
ob_cube_cell_001_cell_003_cell.location = (0.6487, 0.9738, 0.2793)
ob_cube_cell_001_cell_003_cell.lineart.crease_threshold = 0.0
ob_cube_cell_001_cell_003_cell_001.location = (0.7163, 0.9533, 0.2372)
ob_cube_cell_001_cell_003_cell_001.lineart.crease_threshold = 0.0
ob_cube_cell_001_cell_003_cell_002.location = (0.5695, 0.9876, 0.3003)
ob_cube_cell_001_cell_003_cell_002.lineart.crease_threshold = 0.0
ob_cube_cell_001_cell_003_cell_003.location = (0.7196, 0.9862, 0.2123)
ob_cube_cell_001_cell_003_cell_003.lineart.crease_threshold = 0.0
ob_cube_cell_001_cell_003_cell_006.location = (0.5918, 0.9484, 0.2944)
ob_cube_cell_001_cell_003_cell_006.lineart.crease_threshold = 0.0
ob_cube_cell_001_cell_003_cell_007.location = (0.7329, 0.9859, 0.271)
ob_cube_cell_001_cell_003_cell_007.lineart.crease_threshold = 0.0
ob_cube_cell_006_cell.location = (-0.09771, -0.3394, 0.6117)
ob_cube_cell_006_cell.lineart.crease_threshold = 0.0
ob_cube_cell_006_cell_001.location = (0.1352, -0.7624, 0.2335)
ob_cube_cell_006_cell_001.lineart.crease_threshold = 0.0
ob_cube_cell_006_cell_002.location = (0.04021, -0.3097, 1.541)
ob_cube_cell_006_cell_002.lineart.crease_threshold = 0.0
ob_cube_cell_006_cell_003.location = (0.05733, -0.7831, 1.254)
ob_cube_cell_006_cell_003.lineart.crease_threshold = 0.0
ob_cube_cell_006_cell_004.location = (0.599, -0.7445, 1.205)
ob_cube_cell_006_cell_004.lineart.crease_threshold = 0.0
ob_cube_cell_006_cell_005.location = (-0.2263, 0.2656, 1.339)
ob_cube_cell_006_cell_005.lineart.crease_threshold = 0.0
ob_cube_cell_006_cell_006.location = (0.2341, 0.1725, 0.5027)
ob_cube_cell_006_cell_006.lineart.crease_threshold = 0.0
ob_cube_cell_005_cell.location = (-0.8689, 0.3162, 1.693)
ob_cube_cell_005_cell.lineart.crease_threshold = 0.0
ob_cube_cell_005_cell_001.location = (-0.8861, -0.799, 1.494)
ob_cube_cell_005_cell_001.lineart.crease_threshold = 0.0
ob_cube_cell_005_cell_002.location = (-0.8969, -0.1233, 1.071)
ob_cube_cell_005_cell_002.lineart.crease_threshold = 0.0
ob_cube_cell_005_cell_003.location = (-0.8261, -0.6662, 1.14)
ob_cube_cell_005_cell_003.lineart.crease_threshold = 0.0
ob_cube_cell_005_cell_004.location = (-0.9774, -0.9114, 0.1)
ob_cube_cell_005_cell_004.lineart.crease_threshold = 0.0
ob_cube_cell_005_cell_005.location = (-0.8676, -0.3086, 1.516)
ob_cube_cell_005_cell_005.lineart.crease_threshold = 0.0
ob_cube_cell_005_cell_006.location = (-0.9323, -0.6176, 0.7174)
ob_cube_cell_005_cell_006.lineart.crease_threshold = 0.0
ob_field.location = (0.0, 0.0, 0.0)
ob_field.empty_display_size = 2.0
ob_field.lineart.crease_threshold = 0.0

# ---- collection membership
col_collection.objects.link(ob_cube_cell)
col_collection.objects.link(ob_cube_cell_002)
col_collection.objects.link(ob_cube_cell_003)
col_collection.objects.link(ob_cube_cell_004)
col_collection.objects.link(ob_cube_cell_001_cell_001)
col_collection.objects.link(ob_cube_cell_001_cell_002)
col_collection.objects.link(ob_cube_cell_001_cell_004)
col_collection.objects.link(ob_cube_cell_001_cell_005)
col_collection.objects.link(ob_cube_cell_001_cell_006)
col_collection.objects.link(ob_cube_cell_001_cell_007)
col_collection.objects.link(ob_cube_cell_001_cell_003_cell)
col_collection.objects.link(ob_cube_cell_001_cell_003_cell_001)
col_collection.objects.link(ob_cube_cell_001_cell_003_cell_002)
col_collection.objects.link(ob_cube_cell_001_cell_003_cell_003)
col_collection.objects.link(ob_cube_cell_001_cell_003_cell_006)
col_collection.objects.link(ob_cube_cell_001_cell_003_cell_007)
col_collection.objects.link(ob_cube_cell_006_cell)
col_collection.objects.link(ob_cube_cell_006_cell_001)
col_collection.objects.link(ob_cube_cell_006_cell_002)
col_collection.objects.link(ob_cube_cell_006_cell_003)
col_collection.objects.link(ob_cube_cell_006_cell_004)
col_collection.objects.link(ob_cube_cell_006_cell_005)
col_collection.objects.link(ob_cube_cell_006_cell_006)
col_collection.objects.link(ob_cube_cell_005_cell)
col_collection.objects.link(ob_cube_cell_005_cell_001)
col_collection.objects.link(ob_cube_cell_005_cell_002)
col_collection.objects.link(ob_cube_cell_005_cell_003)
col_collection.objects.link(ob_cube_cell_005_cell_004)
col_collection.objects.link(ob_cube_cell_005_cell_005)
col_collection.objects.link(ob_cube_cell_005_cell_006)
col_collection.objects.link(ob_field)

# ---- scene / render settings (as saved in the file)
scene.frame_start = 1; scene.frame_end = 100; scene.frame_set(1)
scene.render.engine = 'BLENDER_EEVEE_NEXT'
scene.render.fps = 60
scene.cycles.use_denoising = False
scene.cycles.samples = 128
scene.cycles.sampling_pattern = 'TABULATED_SOBOL'
scene.cycles.use_adaptive_sampling = False
scene.cycles.use_light_tree = False
scene.view_settings.view_transform = 'Filmic'
bpy.context.view_layer.update()

# ---- added for rendering (the .blend has no active camera and no usable light): camera, sun
cam_auto = bpy.data.cameras.new('AutoCamera')
cam_auto.lens = 50.0
cam_auto.sensor_width = 36.0
cam_auto.clip_end = 1000.0
ob_auto_camera = bpy.data.objects.new('AutoCamera', cam_auto)
scene.collection.objects.link(ob_auto_camera)
ob_auto_camera.location = (3.20507, -3.84609, 3.56406)
ob_auto_camera.rotation_euler = (1.09748, -7.21219e-08, 0.694738)
scene.camera = ob_auto_camera
light_auto_sun = bpy.data.lights.new('AutoSun', 'SUN')
light_auto_sun.energy = 3.0
light_auto_sun.angle = 0.0523599
ob_auto_sun = bpy.data.objects.new('AutoSun', light_auto_sun)
scene.collection.objects.link(ob_auto_sun)
ob_auto_sun.rotation_euler = (0.872665, 0.174533, 0.523599)
bpy.context.view_layer.update()
